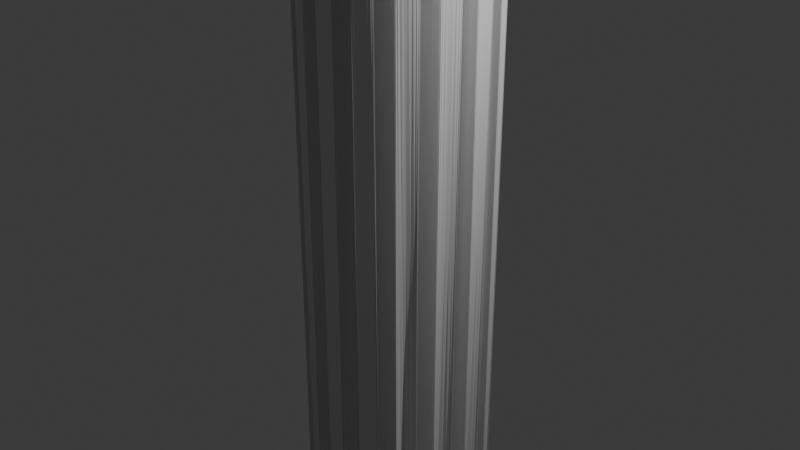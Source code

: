 # Source: Column.blend  (saved by Blender 4.2.66; exported with 4.5.12 LTS)
import bpy
from mathutils import Matrix  # noqa: F401  (used for matrix-valued properties, if any)

bpy.ops.wm.read_factory_settings(use_empty=True)
scene = bpy.context.scene
scene.name = 'Scene'

# ---- collections
col_collection = bpy.data.collections.new('Collection'); scene.collection.children.link(col_collection)

# ---- world
world_world = bpy.data.worlds.new('World'); scene.world = world_world
world_world.use_nodes = True; world_world.node_tree.nodes.clear()
_N = world_world.node_tree.nodes; _L = world_world.node_tree.links
n0 = _N.new('ShaderNodeOutputWorld'); n0.name = 'World Output'; n0.location = (300, 300)
n1 = _N.new('ShaderNodeBackground'); n1.name = 'Background'; n1.location = (10, 300)
n1.inputs[0].default_value = (0.05088, 0.05088, 0.05088, 1.0)
_L.new(n1.outputs[0], n0.inputs[0])
n0.is_active_output = True
world_world.color = (0.05088, 0.05088, 0.05088)
world_world.sun_shadow_jitter_overblur = 0.0

# ---- cameras
cam_camera = bpy.data.cameras.new('Camera')
cam_camera.clip_end = 100.0
cam_camera.ortho_scale = 7.314

# ---- lights
light_light = bpy.data.lights.new('Light', 'POINT')
light_light.energy = 1000.0
light_light.shadow_soft_size = 0.1

# ---- meshes
me_cylinder = bpy.data.meshes.new('Cylinder')
me_cylinder.from_pydata([(0.0, 1.0, -8.849), (0.0, 1.0, 8.849), (0.1951, 0.9808, -8.849), (0.1951, 0.9808, 8.849), (0.3827, 0.9239, -8.849), (0.3827, 0.9239, 8.849), (0.5556, 0.8315, -8.849), (0.5556, 0.8315, 8.849), (0.7071, 0.7071, -8.849), (0.7071, 0.7071, 8.849), (0.8315, 0.5556, -8.849), (0.8315, 0.5556, 8.849), (0.9239, 0.3827, -8.849), (0.9239, 0.3827, 8.849), (0.9808, 0.1951, -8.849), (0.9808, 0.1951, 8.849), (1.0, 0.0, -8.849), (1.0, 0.0, 8.849), (0.9808, -0.1951, -8.849), (0.9808, -0.1951, 8.849), (0.9239, -0.3827, -8.849), (0.9239, -0.3827, 8.849), (0.8315, -0.5556, -8.849), (0.8315, -0.5556, 8.849), (0.7071, -0.7071, -8.849), (0.7071, -0.7071, 8.849), (0.5556, -0.8315, -8.849), (0.5556, -0.8315, 8.849), (0.3827, -0.9239, -8.849), (0.3827, -0.9239, 8.849), (0.1951, -0.9808, -8.849), (0.1951, -0.9808, 8.849), (0.0, -1.0, -8.849), (0.0, -1.0, 8.849), (-0.1951, -0.9808, -8.849), (-0.1951, -0.9808, 8.849), (-0.3827, -0.9239, -8.849), (-0.3827, -0.9239, 8.849), (-0.5556, -0.8315, -8.849), (-0.5556, -0.8315, 8.849), (-0.7071, -0.7071, -8.849), (-0.7071, -0.7071, 8.849), (-0.8315, -0.5556, -8.849), (-0.8315, -0.5556, 8.849), (-0.9239, -0.3827, -8.849), (-0.9239, -0.3827, 8.849), (-0.9808, -0.1951, -8.849), (-0.9808, -0.1951, 8.849), (-1.0, 0.0, -8.849), (-1.0, 0.0, 8.849), (-0.9808, 0.1951, -8.849), (-0.9808, 0.1951, 8.849), (-0.9239, 0.3827, -8.849), (-0.9239, 0.3827, 8.849), (-0.8315, 0.5556, -8.849), (-0.8315, 0.5556, 8.849), (-0.7071, 0.7071, -8.849), (-0.7071, 0.7071, 8.849), (-0.5556, 0.8315, -8.849), (-0.5556, 0.8315, 8.849), (-0.3827, 0.9239, -8.849), (-0.3827, 0.9239, 8.849), (-0.1951, 0.9808, -8.849), (-0.1951, 0.9808, 8.849), (0.0, 1.0, -8.849), (0.1951, 0.9808, -8.849), (0.1951, 0.9808, 8.849), (0.0, 1.0, 8.849), (0.3827, 0.9239, 8.849), (0.3827, 0.9239, -8.849), (0.5556, 0.8315, -8.849), (0.5556, 0.8315, 8.849), (0.7071, 0.7071, 8.849), (0.7071, 0.7071, -8.849), (0.8315, 0.5556, -8.849), (0.8315, 0.5556, 8.849), (0.9239, 0.3827, 8.849), (0.9239, 0.3827, -8.849), (0.9808, 0.1951, -8.849), (0.9808, 0.1951, 8.849), (1.0, 0.0, 8.849), (1.0, 0.0, -8.849), (0.9808, -0.1951, -8.849), (0.9808, -0.1951, 8.849), (0.9239, -0.3827, 8.849), (0.9239, -0.3827, -8.849), (0.8315, -0.5556, -8.849), (0.8315, -0.5556, 8.849), (0.7071, -0.7071, 8.849), (0.7071, -0.7071, -8.849), (0.5556, -0.8315, -8.849), (0.5556, -0.8315, 8.849), (0.3827, -0.9239, 8.849), (0.3827, -0.9239, -8.849), (0.1951, -0.9808, -8.849), (0.1951, -0.9808, 8.849), (0.0, -1.0, 8.849), (0.0, -1.0, -8.849), (-0.1951, -0.9808, -8.849), (-0.1951, -0.9808, 8.849), (-0.3827, -0.9239, 8.849), (-0.3827, -0.9239, -8.849), (-0.5556, -0.8315, -8.849), (-0.5556, -0.8315, 8.849), (-0.7071, -0.7071, 8.849), (-0.7071, -0.7071, -8.849), (-0.8315, -0.5556, -8.849), (-0.8315, -0.5556, 8.849), (-0.9239, -0.3827, 8.849), (-0.9239, -0.3827, -8.849), (-0.9808, -0.1951, -8.849), (-0.9808, -0.1951, 8.849), (-1.0, 0.0, 8.849), (-1.0, 0.0, -8.849), (-0.9808, 0.1951, -8.849), (-0.9808, 0.1951, 8.849), (-0.9239, 0.3827, 8.849), (-0.9239, 0.3827, -8.849), (-0.8315, 0.5556, -8.849), (-0.8315, 0.5556, 8.849), (-0.7071, 0.7071, 8.849), (-0.7071, 0.7071, -8.849), (-0.5556, 0.8315, -8.849), (-0.5556, 0.8315, 8.849), (-0.3827, 0.9239, 8.849), (-0.3827, 0.9239, -8.849), (-0.1951, 0.9808, -8.849), (-0.1951, 0.9808, 8.849), (0.0, 1.0, -8.849), (0.1951, 0.9808, -8.849), (0.1951, 0.9808, 8.849), (0.0, 1.0, 8.849), (0.3827, 0.9239, 8.849), (0.3827, 0.9239, -8.849), (0.5556, 0.8315, -8.849), (0.5556, 0.8315, 8.849), (0.7071, 0.7071, 8.849), (0.7071, 0.7071, -8.849), (0.8315, 0.5556, -8.849), (0.8315, 0.5556, 8.849), (0.9239, 0.3827, 8.849), (0.9239, 0.3827, -8.849), (0.9808, 0.1951, -8.849), (0.9808, 0.1951, 8.849), (1.0, 0.0, 8.849), (1.0, 0.0, -8.849), (0.9808, -0.1951, -8.849), (0.9808, -0.1951, 8.849), (0.9239, -0.3827, 8.849), (0.9239, -0.3827, -8.849), (0.8315, -0.5556, -8.849), (0.8315, -0.5556, 8.849), (0.7071, -0.7071, 8.849), (0.7071, -0.7071, -8.849), (0.5556, -0.8315, -8.849), (0.5556, -0.8315, 8.849), (0.3827, -0.9239, 8.849), (0.3827, -0.9239, -8.849), (0.1951, -0.9808, -8.849), (0.1951, -0.9808, 8.849), (0.0, -1.0, 8.849), (0.0, -1.0, -8.849), (-0.1951, -0.9808, -8.849), (-0.1951, -0.9808, 8.849), (-0.3827, -0.9239, 8.849), (-0.3827, -0.9239, -8.849), (-0.5556, -0.8315, -8.849), (-0.5556, -0.8315, 8.849), (-0.7071, -0.7071, 8.849), (-0.7071, -0.7071, -8.849), (-0.8315, -0.5556, -8.849), (-0.8315, -0.5556, 8.849), (-0.9239, -0.3827, 8.849), (-0.9239, -0.3827, -8.849), (-0.9808, -0.1951, -8.849), (-0.9808, -0.1951, 8.849), (-1.0, 0.0, 8.849), (-1.0, 0.0, -8.849), (-0.9808, 0.1951, -8.849), (-0.9808, 0.1951, 8.849), (-0.9239, 0.3827, 8.849), (-0.9239, 0.3827, -8.849), (-0.8315, 0.5556, -8.849), (-0.8315, 0.5556, 8.849), (-0.7071, 0.7071, 8.849), (-0.7071, 0.7071, -8.849), (-0.5556, 0.8315, -8.849), (-0.5556, 0.8315, 8.849), (-0.3827, 0.9239, 8.849), (-0.3827, 0.9239, -8.849), (-0.1951, 0.9808, -8.849), (-0.1951, 0.9808, 8.849), (0.0, 1.0, -8.849), (0.1951, 0.9808, -8.849), (0.1951, 0.9808, 8.849), (0.0, 1.0, 8.849), (0.3827, 0.9239, 8.849), (0.3827, 0.9239, -8.849), (0.5556, 0.8315, -8.849), (0.5556, 0.8315, 8.849), (0.7071, 0.7071, 8.849), (0.7071, 0.7071, -8.849), (0.8315, 0.5556, -8.849), (0.8315, 0.5556, 8.849), (0.9239, 0.3827, 8.849), (0.9239, 0.3827, -8.849), (0.9808, 0.1951, -8.849), (0.9808, 0.1951, 8.849), (1.0, 0.0, 8.849), (1.0, 0.0, -8.849), (0.9808, -0.1951, -8.849), (0.9808, -0.1951, 8.849), (0.9239, -0.3827, 8.849), (0.9239, -0.3827, -8.849), (0.8315, -0.5556, -8.849), (0.8315, -0.5556, 8.849), (0.7071, -0.7071, 8.849), (0.7071, -0.7071, -8.849), (0.5556, -0.8315, -8.849), (0.5556, -0.8315, 8.849), (0.3827, -0.9239, 8.849), (0.3827, -0.9239, -8.849), (0.1951, -0.9808, -8.849), (0.1951, -0.9808, 8.849), (0.0, -1.0, 8.849), (0.0, -1.0, -8.849), (-0.1951, -0.9808, -8.849), (-0.1951, -0.9808, 8.849), (-0.3827, -0.9239, 8.849), (-0.3827, -0.9239, -8.849), (-0.5556, -0.8315, -8.849), (-0.5556, -0.8315, 8.849), (-0.7071, -0.7071, 8.849), (-0.7071, -0.7071, -8.849), (-0.8315, -0.5556, -8.849), (-0.8315, -0.5556, 8.849), (-0.9239, -0.3827, 8.849), (-0.9239, -0.3827, -8.849), (-0.9808, -0.1951, -8.849), (-0.9808, -0.1951, 8.849), (-1.0, 0.0, 8.849), (-1.0, 0.0, -8.849), (-0.9808, 0.1951, -8.849), (-0.9808, 0.1951, 8.849), (-0.9239, 0.3827, 8.849), (-0.9239, 0.3827, -8.849), (-0.8315, 0.5556, -8.849), (-0.8315, 0.5556, 8.849), (-0.7071, 0.7071, 8.849), (-0.7071, 0.7071, -8.849), (-0.5556, 0.8315, -8.849), (-0.5556, 0.8315, 8.849), (-0.3827, 0.9239, 8.849), (-0.3827, 0.9239, -8.849), (-0.1951, 0.9808, -8.849), (-0.1951, 0.9808, 8.849), (0.0, 1.0, -8.849), (0.1951, 0.9808, -8.849), (0.1951, 0.9808, 8.849), (0.0, 1.0, 8.849), (0.3827, 0.9239, 8.849), (0.3827, 0.9239, -8.849), (0.5556, 0.8315, -8.849), (0.5556, 0.8315, 8.849), (0.7071, 0.7071, 8.849), (0.7071, 0.7071, -8.849), (0.8315, 0.5556, -8.849), (0.8315, 0.5556, 8.849), (0.9239, 0.3827, 8.849), (0.9239, 0.3827, -8.849), (0.9808, 0.1951, -8.849), (0.9808, 0.1951, 8.849), (1.0, 0.0, 8.849), (1.0, 0.0, -8.849), (0.9808, -0.1951, -8.849), (0.9808, -0.1951, 8.849), (0.9239, -0.3827, 8.849), (0.9239, -0.3827, -8.849), (0.8315, -0.5556, -8.849), (0.8315, -0.5556, 8.849), (0.7071, -0.7071, 8.849), (0.7071, -0.7071, -8.849), (0.5556, -0.8315, -8.849), (0.5556, -0.8315, 8.849), (0.3827, -0.9239, 8.849), (0.3827, -0.9239, -8.849), (0.1951, -0.9808, -8.849), (0.1951, -0.9808, 8.849), (0.0, -1.0, 8.849), (0.0, -1.0, -8.849), (-0.1951, -0.9808, -8.849), (-0.1951, -0.9808, 8.849), (-0.3827, -0.9239, 8.849), (-0.3827, -0.9239, -8.849), (-0.5556, -0.8315, -8.849), (-0.5556, -0.8315, 8.849), (-0.7071, -0.7071, 8.849), (-0.7071, -0.7071, -8.849), (-0.8315, -0.5556, -8.849), (-0.8315, -0.5556, 8.849), (-0.9239, -0.3827, 8.849), (-0.9239, -0.3827, -8.849), (-0.9808, -0.1951, -8.849), (-0.9808, -0.1951, 8.849), (-1.0, 0.0, 8.849), (-1.0, 0.0, -8.849), (-0.9808, 0.1951, -8.849), (-0.9808, 0.1951, 8.849), (-0.9239, 0.3827, 8.849), (-0.9239, 0.3827, -8.849), (-0.8315, 0.5556, -8.849), (-0.8315, 0.5556, 8.849), (-0.7071, 0.7071, 8.849), (-0.7071, 0.7071, -8.849), (-0.5556, 0.8315, -8.849), (-0.5556, 0.8315, 8.849), (-0.3827, 0.9239, 8.849), (-0.3827, 0.9239, -8.849), (-0.1951, 0.9808, -8.849), (-0.1951, 0.9808, 8.849), (0.0, 1.0, -8.849), (0.1951, 0.9808, -8.849), (0.1951, 0.9808, 8.849), (0.0, 1.0, 8.849), (0.3827, 0.9239, 8.849), (0.3827, 0.9239, -8.849), (0.5556, 0.8315, -8.849), (0.5556, 0.8315, 8.849), (0.7071, 0.7071, 8.849), (0.7071, 0.7071, -8.849), (0.8315, 0.5556, -8.849), (0.8315, 0.5556, 8.849), (0.9239, 0.3827, 8.849), (0.9239, 0.3827, -8.849), (0.9808, 0.1951, -8.849), (0.9808, 0.1951, 8.849), (1.0, 0.0, 8.849), (1.0, 0.0, -8.849), (0.9808, -0.1951, -8.849), (0.9808, -0.1951, 8.849), (0.9239, -0.3827, 8.849), (0.9239, -0.3827, -8.849), (0.8315, -0.5556, -8.849), (0.8315, -0.5556, 8.849), (0.7071, -0.7071, 8.849), (0.7071, -0.7071, -8.849), (0.5556, -0.8315, -8.849), (0.5556, -0.8315, 8.849), (0.3827, -0.9239, 8.849), (0.3827, -0.9239, -8.849), (0.1951, -0.9808, -8.849), (0.1951, -0.9808, 8.849), (0.0, -1.0, 8.849), (0.0, -1.0, -8.849), (-0.1951, -0.9808, -8.849), (-0.1951, -0.9808, 8.849), (-0.3827, -0.9239, 8.849), (-0.3827, -0.9239, -8.849), (-0.5556, -0.8315, -8.849), (-0.5556, -0.8315, 8.849), (-0.7071, -0.7071, 8.849), (-0.7071, -0.7071, -8.849), (-0.8315, -0.5556, -8.849), (-0.8315, -0.5556, 8.849), (-0.9239, -0.3827, 8.849), (-0.9239, -0.3827, -8.849), (-0.9808, -0.1951, -8.849), (-0.9808, -0.1951, 8.849), (-1.0, 0.0, 8.849), (-1.0, 0.0, -8.849), (-0.9808, 0.1951, -8.849), (-0.9808, 0.1951, 8.849), (-0.9239, 0.3827, 8.849), (-0.9239, 0.3827, -8.849), (-0.8315, 0.5556, -8.849), (-0.8315, 0.5556, 8.849), (-0.7071, 0.7071, 8.849), (-0.7071, 0.7071, -8.849), (-0.5556, 0.8315, -8.849), (-0.5556, 0.8315, 8.849), (-0.3827, 0.9239, 8.849), (-0.3827, 0.9239, -8.849), (-0.1951, 0.9808, -8.849), (-0.1951, 0.9808, 8.849), (0.0, 1.0, -8.849), (0.1951, 0.9808, -8.849), (0.1951, 0.9808, 8.849), (0.0, 1.0, 8.849), (0.3827, 0.9239, 8.849), (0.3827, 0.9239, -8.849), (0.5556, 0.8315, -8.849), (0.5556, 0.8315, 8.849), (0.7071, 0.7071, 8.849), (0.7071, 0.7071, -8.849), (0.8315, 0.5556, -8.849), (0.8315, 0.5556, 8.849), (0.9239, 0.3827, 8.849), (0.9239, 0.3827, -8.849), (0.9808, 0.1951, -8.849), (0.9808, 0.1951, 8.849), (1.0, 0.0, 8.849), (1.0, 0.0, -8.849), (0.9808, -0.1951, -8.849), (0.9808, -0.1951, 8.849), (0.9239, -0.3827, 8.849), (0.9239, -0.3827, -8.849), (0.8315, -0.5556, -8.849), (0.8315, -0.5556, 8.849), (0.7071, -0.7071, 8.849), (0.7071, -0.7071, -8.849), (0.5556, -0.8315, -8.849), (0.5556, -0.8315, 8.849), (0.3827, -0.9239, 8.849), (0.3827, -0.9239, -8.849), (0.1951, -0.9808, -8.849), (0.1951, -0.9808, 8.849), (0.0, -1.0, 8.849), (0.0, -1.0, -8.849), (-0.1951, -0.9808, -8.849), (-0.1951, -0.9808, 8.849), (-0.3827, -0.9239, 8.849), (-0.3827, -0.9239, -8.849), (-0.5556, -0.8315, -8.849), (-0.5556, -0.8315, 8.849), (-0.7071, -0.7071, 8.849), (-0.7071, -0.7071, -8.849), (-0.8315, -0.5556, -8.849), (-0.8315, -0.5556, 8.849), (-0.9239, -0.3827, 8.849), (-0.9239, -0.3827, -8.849), (-0.9808, -0.1951, -8.849), (-0.9808, -0.1951, 8.849), (-1.0, 0.0, 8.849), (-1.0, 0.0, -8.849), (-0.9808, 0.1951, -8.849), (-0.9808, 0.1951, 8.849), (-0.9239, 0.3827, 8.849), (-0.9239, 0.3827, -8.849), (-0.8315, 0.5556, -8.849), (-0.8315, 0.5556, 8.849), (-0.7071, 0.7071, 8.849), (-0.7071, 0.7071, -8.849), (-0.5556, 0.8315, -8.849), (-0.5556, 0.8315, 8.849), (-0.3827, 0.9239, 8.849), (-0.3827, 0.9239, -8.849), (-0.1951, 0.9808, -8.849), (-0.1951, 0.9808, 8.849), (-0.01705, 0.8269, -8.849), (0.178, 0.8077, -8.849), (0.178, 0.8077, 8.849), (-0.01705, 0.8269, 8.849), (0.3007, 0.7705, 8.849), (0.3007, 0.7705, -8.849), (0.4736, 0.6781, -8.849), (0.4736, 0.6781, 8.849), (0.5727, 0.5968, 8.849), (0.5727, 0.5968, -8.849), (0.697, 0.4452, -8.849), (0.697, 0.4452, 8.849), (0.7575, 0.3322, 8.849), (0.7575, 0.3322, -8.849), (0.8144, 0.1446, -8.849), (0.8144, 0.1446, 8.849), (0.8269, 0.01705, 8.849), (0.8269, 0.01705, -8.849), (0.8077, -0.178, -8.849), (0.8077, -0.178, 8.849), (0.7705, -0.3007, 8.849), (0.7705, -0.3007, -8.849), (0.6781, -0.4736, -8.849), (0.6781, -0.4736, 8.849), (0.5968, -0.5727, 8.849), (0.5968, -0.5727, -8.849), (0.4452, -0.697, -8.849), (0.4452, -0.697, 8.849), (0.3322, -0.7575, 8.849), (0.3322, -0.7575, -8.849), (0.1446, -0.8144, -8.849), (0.1446, -0.8144, 8.849), (0.01705, -0.8269, 8.849), (0.01705, -0.8269, -8.849), (-0.178, -0.8077, -8.849), (-0.178, -0.8077, 8.849), (-0.3007, -0.7705, 8.849), (-0.3007, -0.7705, -8.849), (-0.4736, -0.6781, -8.849), (-0.4736, -0.6781, 8.849), (-0.5727, -0.5968, 8.849), (-0.5727, -0.5968, -8.849), (-0.697, -0.4452, -8.849), (-0.697, -0.4452, 8.849), (-0.7575, -0.3322, 8.849), (-0.7575, -0.3322, -8.849), (-0.8144, -0.1446, -8.849), (-0.8144, -0.1446, 8.849), (-0.8269, -0.01705, 8.849), (-0.8269, -0.01705, -8.849), (-0.8077, 0.178, -8.849), (-0.8077, 0.178, 8.849), (-0.7705, 0.3007, 8.849), (-0.7705, 0.3007, -8.849), (-0.6781, 0.4736, -8.849), (-0.6781, 0.4736, 8.849), (-0.5968, 0.5727, 8.849), (-0.5968, 0.5727, -8.849), (-0.4452, 0.697, -8.849), (-0.4452, 0.697, 8.849), (-0.3322, 0.7575, 8.849), (-0.3322, 0.7575, -8.849), (-0.1446, 0.8144, -8.849), (-0.1446, 0.8144, 8.849), (0.0, 1.0, -8.849), (0.1951, 0.9808, -8.849), (0.1951, 0.9808, 8.849), (0.0, 1.0, 8.849), (0.3827, 0.9239, -8.849), (0.5556, 0.8315, -8.849), (0.5556, 0.8315, 8.849), (0.3827, 0.9239, 8.849), (0.7071, 0.7071, -8.849), (0.8315, 0.5556, -8.849), (0.8315, 0.5556, 8.849), (0.7071, 0.7071, 8.849), (0.9239, 0.3827, -8.849), (0.9808, 0.1951, -8.849), (0.9808, 0.1951, 8.849), (0.9239, 0.3827, 8.849), (1.0, 0.0, -8.849), (0.9808, -0.1951, -8.849), (0.9808, -0.1951, 8.849), (1.0, 0.0, 8.849), (0.9239, -0.3827, -8.849), (0.8315, -0.5556, -8.849), (0.8315, -0.5556, 8.849), (0.9239, -0.3827, 8.849), (0.7071, -0.7071, -8.849), (0.5556, -0.8315, -8.849), (0.5556, -0.8315, 8.849), (0.7071, -0.7071, 8.849), (0.3827, -0.9239, -8.849), (0.1951, -0.9808, -8.849), (0.1951, -0.9808, 8.849), (0.3827, -0.9239, 8.849), (0.0, -1.0, -8.849), (-0.1951, -0.9808, -8.849), (-0.1951, -0.9808, 8.849), (0.0, -1.0, 8.849), (-0.3827, -0.9239, -8.849), (-0.5556, -0.8315, -8.849), (-0.5556, -0.8315, 8.849), (-0.3827, -0.9239, 8.849), (-0.7071, -0.7071, -8.849), (-0.8315, -0.5556, -8.849), (-0.8315, -0.5556, 8.849), (-0.7071, -0.7071, 8.849), (-0.9239, -0.3827, -8.849), (-0.9808, -0.1951, -8.849), (-0.9808, -0.1951, 8.849), (-0.9239, -0.3827, 8.849), (-1.0, 0.0, -8.849), (-0.9808, 0.1951, -8.849), (-0.9808, 0.1951, 8.849), (-1.0, 0.0, 8.849), (-0.9239, 0.3827, -8.849), (-0.8315, 0.5556, -8.849), (-0.8315, 0.5556, 8.849), (-0.9239, 0.3827, 8.849), (-0.7071, 0.7071, -8.849), (-0.5556, 0.8315, -8.849), (-0.5556, 0.8315, 8.849), (-0.7071, 0.7071, 8.849), (-0.3827, 0.9239, -8.849), (-0.1951, 0.9808, -8.849), (-0.1951, 0.9808, 8.849), (-0.3827, 0.9239, 8.849), (-0.01705, 0.8269, -8.849), (0.178, 0.8077, -8.849), (0.178, 0.8077, 8.849), (-0.01705, 0.8269, 8.849), (0.3007, 0.7705, -8.849), (0.4736, 0.6781, -8.849), (0.4736, 0.6781, 8.849), (0.3007, 0.7705, 8.849), (0.5727, 0.5968, -8.849), (0.697, 0.4452, -8.849), (0.697, 0.4452, 8.849), (0.5727, 0.5968, 8.849), (0.7575, 0.3322, -8.849), (0.8144, 0.1446, -8.849), (0.8144, 0.1446, 8.849), (0.7575, 0.3322, 8.849), (0.8269, 0.01705, -8.849), (0.8077, -0.178, -8.849), (0.8077, -0.178, 8.849), (0.8269, 0.01705, 8.849), (0.7705, -0.3007, -8.849), (0.6781, -0.4736, -8.849), (0.6781, -0.4736, 8.849), (0.7705, -0.3007, 8.849), (0.5968, -0.5727, -8.849), (0.4452, -0.697, -8.849), (0.4452, -0.697, 8.849), (0.5968, -0.5727, 8.849), (0.3322, -0.7575, -8.849), (0.1446, -0.8144, -8.849), (0.1446, -0.8144, 8.849), (0.3322, -0.7575, 8.849), (0.01705, -0.8269, -8.849), (-0.178, -0.8077, -8.849), (-0.178, -0.8077, 8.849), (0.01705, -0.8269, 8.849), (-0.3007, -0.7705, -8.849), (-0.4736, -0.6781, -8.849), (-0.4736, -0.6781, 8.849), (-0.3007, -0.7705, 8.849), (-0.5727, -0.5968, -8.849), (-0.697, -0.4452, -8.849), (-0.697, -0.4452, 8.849), (-0.5727, -0.5968, 8.849), (-0.7575, -0.3322, -8.849), (-0.8144, -0.1446, -8.849), (-0.8144, -0.1446, 8.849), (-0.7575, -0.3322, 8.849), (-0.8269, -0.01705, -8.849), (-0.8077, 0.178, -8.849), (-0.8077, 0.178, 8.849), (-0.8269, -0.01705, 8.849), (-0.7705, 0.3007, -8.849), (-0.6781, 0.4736, -8.849), (-0.6781, 0.4736, 8.849), (-0.7705, 0.3007, 8.849), (-0.5968, 0.5727, -8.849), (-0.4452, 0.697, -8.849), (-0.4452, 0.697, 8.849), (-0.5968, 0.5727, 8.849), (-0.3322, 0.7575, -8.849), (-0.1446, 0.8144, -8.849), (-0.1446, 0.8144, 8.849), (-0.3322, 0.7575, 8.849), (0.0, 1.0, -8.849), (0.1951, 0.9808, -8.849), (0.1951, 0.9808, 8.849), (0.0, 1.0, 8.849), (0.3827, 0.9239, -8.849), (0.5556, 0.8315, -8.849), (0.5556, 0.8315, 8.849), (0.3827, 0.9239, 8.849), (0.7071, 0.7071, -8.849), (0.8315, 0.5556, -8.849), (0.8315, 0.5556, 8.849), (0.7071, 0.7071, 8.849), (0.9239, 0.3827, -8.849), (0.9808, 0.1951, -8.849), (0.9808, 0.1951, 8.849), (0.9239, 0.3827, 8.849), (1.0, 0.0, -8.849), (0.9808, -0.1951, -8.849), (0.9808, -0.1951, 8.849), (1.0, 0.0, 8.849), (0.9239, -0.3827, -8.849), (0.8315, -0.5556, -8.849), (0.8315, -0.5556, 8.849), (0.9239, -0.3827, 8.849), (0.7071, -0.7071, -8.849), (0.5556, -0.8315, -8.849), (0.5556, -0.8315, 8.849), (0.7071, -0.7071, 8.849), (0.3827, -0.9239, -8.849), (0.1951, -0.9808, -8.849), (0.1951, -0.9808, 8.849), (0.3827, -0.9239, 8.849), (0.0, -1.0, -8.849), (-0.1951, -0.9808, -8.849), (-0.1951, -0.9808, 8.849), (0.0, -1.0, 8.849), (-0.3827, -0.9239, -8.849), (-0.5556, -0.8315, -8.849), (-0.5556, -0.8315, 8.849), (-0.3827, -0.9239, 8.849), (-0.7071, -0.7071, -8.849), (-0.8315, -0.5556, -8.849), (-0.8315, -0.5556, 8.849), (-0.7071, -0.7071, 8.849), (-0.9239, -0.3827, -8.849), (-0.9808, -0.1951, -8.849), (-0.9808, -0.1951, 8.849), (-0.9239, -0.3827, 8.849), (-1.0, 0.0, -8.849), (-0.9808, 0.1951, -8.849), (-0.9808, 0.1951, 8.849), (-1.0, 0.0, 8.849), (-0.9239, 0.3827, -8.849), (-0.8315, 0.5556, -8.849), (-0.8315, 0.5556, 8.849), (-0.9239, 0.3827, 8.849), (-0.7071, 0.7071, -8.849), (-0.5556, 0.8315, -8.849), (-0.5556, 0.8315, 8.849), (-0.7071, 0.7071, 8.849), (-0.3827, 0.9239, -8.849), (-0.1951, 0.9808, -8.849), (-0.1951, 0.9808, 8.849), (-0.3827, 0.9239, 8.849), (-0.01705, 0.8269, -8.849), (0.178, 0.8077, -8.849), (0.178, 0.8077, 8.849), (-0.01705, 0.8269, 8.849), (0.3007, 0.7705, -8.849), (0.4736, 0.6781, -8.849), (0.4736, 0.6781, 8.849), (0.3007, 0.7705, 8.849), (0.5727, 0.5968, -8.849), (0.697, 0.4452, -8.849), (0.697, 0.4452, 8.849), (0.5727, 0.5968, 8.849), (0.7575, 0.3322, -8.849), (0.8144, 0.1446, -8.849), (0.8144, 0.1446, 8.849), (0.7575, 0.3322, 8.849), (0.8269, 0.01705, -8.849), (0.8077, -0.178, -8.849), (0.8077, -0.178, 8.849), (0.8269, 0.01705, 8.849), (0.7705, -0.3007, -8.849), (0.6781, -0.4736, -8.849), (0.6781, -0.4736, 8.849), (0.7705, -0.3007, 8.849), (0.5968, -0.5727, -8.849), (0.4452, -0.697, -8.849), (0.4452, -0.697, 8.849), (0.5968, -0.5727, 8.849), (0.3322, -0.7575, -8.849), (0.1446, -0.8144, -8.849), (0.1446, -0.8144, 8.849), (0.3322, -0.7575, 8.849), (0.01705, -0.8269, -8.849), (-0.178, -0.8077, -8.849), (-0.178, -0.8077, 8.849), (0.01705, -0.8269, 8.849), (-0.3007, -0.7705, -8.849), (-0.4736, -0.6781, -8.849), (-0.4736, -0.6781, 8.849), (-0.3007, -0.7705, 8.849), (-0.5727, -0.5968, -8.849), (-0.697, -0.4452, -8.849), (-0.697, -0.4452, 8.849), (-0.5727, -0.5968, 8.849), (-0.7575, -0.3322, -8.849), (-0.8144, -0.1446, -8.849), (-0.8144, -0.1446, 8.849), (-0.7575, -0.3322, 8.849), (-0.8269, -0.01705, -8.849), (-0.8077, 0.178, -8.849), (-0.8077, 0.178, 8.849), (-0.8269, -0.01705, 8.849), (-0.7705, 0.3007, -8.849), (-0.6781, 0.4736, -8.849), (-0.6781, 0.4736, 8.849), (-0.7705, 0.3007, 8.849), (-0.5968, 0.5727, -8.849), (-0.4452, 0.697, -8.849), (-0.4452, 0.697, 8.849), (-0.5968, 0.5727, 8.849), (-0.3322, 0.7575, -8.849), (-0.1446, 0.8144, -8.849), (-0.1446, 0.8144, 8.849), (-0.3322, 0.7575, 8.849), (0.2335, 1.174, 8.923), (9.273e-09, 1.197, 8.923), (0.458, 1.106, 8.923), (0.6649, 0.9952, 8.923), (0.8463, 0.8463, 8.923), (0.9952, 0.6649, 8.923), (1.106, 0.458, 8.923), (1.174, 0.2335, 8.923), (1.197, -2.933e-09, 8.923), (1.174, -0.2335, 8.923), (1.106, -0.458, 8.923), (0.9952, -0.6649, 8.923), (0.8463, -0.8463, 8.923), (0.6649, -0.9952, 8.923), (0.458, -1.106, 8.923), (0.2335, -1.174, 8.923), (9.273e-09, -1.197, 8.923), (-0.2335, -1.174, 8.923), (-0.458, -1.106, 8.923), (-0.6649, -0.9952, 8.923), (-0.8463, -0.8463, 8.923), (-0.9952, -0.6649, 8.923), (-1.106, -0.458, 8.923), (-1.174, -0.2335, 8.923), (-1.197, -2.933e-09, 8.923), (-1.174, 0.2335, 8.923), (-1.106, 0.458, 8.923), (-0.9952, 0.6649, 8.923), (-0.8463, 0.8463, 8.923), (-0.6649, 0.9952, 8.923), (-0.458, 1.106, 8.923), (-0.2335, 1.174, 8.923), (0.307, 1.544, 9.072), (6.093e-08, 1.574, 9.072), (0.6023, 1.454, 9.072), (0.8744, 1.309, 9.072), (1.113, 1.113, 9.072), (1.309, 0.8744, 9.072), (1.454, 0.6023, 9.072), (1.544, 0.307, 9.072), (1.574, -2.684e-09, 9.072), (1.544, -0.307, 9.072), (1.454, -0.6023, 9.072), (1.309, -0.8744, 9.072), (1.113, -1.113, 9.072), (0.8744, -1.309, 9.072), (0.6023, -1.454, 9.072), (0.307, -1.544, 9.072), (6.093e-08, -1.574, 9.072), (-0.307, -1.544, 9.072), (-0.6023, -1.454, 9.072), (-0.8744, -1.309, 9.072), (-1.113, -1.113, 9.072), (-1.309, -0.8744, 9.072), (-1.454, -0.6023, 9.072), (-1.544, -0.307, 9.072), (-1.574, -2.684e-09, 9.072), (-1.544, 0.307, 9.072), (-1.454, 0.6023, 9.072), (-1.309, 0.8744, 9.072), (-1.113, 1.113, 9.072), (-0.8744, 1.309, 9.072), (-0.6023, 1.454, 9.072), (-0.307, 1.544, 9.072), (0.4311, 2.167, 9.263), (3.825e-08, 2.21, 9.263), (0.8456, 2.042, 9.263), (1.228, 1.837, 9.263), (1.563, 1.563, 9.263), (1.837, 1.228, 9.263), (2.042, 0.8456, 9.263), (2.167, 0.4311, 9.263), (2.21, -8.284e-09, 9.263), (2.167, -0.4311, 9.263), (2.042, -0.8456, 9.263), (1.837, -1.228, 9.263), (1.563, -1.563, 9.263), (1.228, -1.837, 9.263), (0.8456, -2.042, 9.263), (0.4311, -2.167, 9.263), (3.825e-08, -2.21, 9.263), (-0.4311, -2.167, 9.263), (-0.8456, -2.042, 9.263), (-1.228, -1.837, 9.263), (-1.563, -1.563, 9.263), (-1.837, -1.228, 9.263), (-2.042, -0.8456, 9.263), (-2.167, -0.4311, 9.263), (-2.21, -8.284e-09, 9.263), (-2.167, 0.4311, 9.263), (-2.042, 0.8456, 9.263), (-1.837, 1.228, 9.263), (-1.563, 1.563, 9.263), (-1.228, 1.837, 9.263), (-0.8456, 2.042, 9.263), (-0.4311, 2.167, 9.263)], [], [(53, 55, 119, 116), (2, 3, 5, 4), (1, 3, 66, 67), (6, 7, 9, 8), (19, 18, 82, 83), (10, 11, 13, 12), (54, 52, 117, 118), (14, 15, 17, 16), (2, 0, 64, 65), (18, 19, 21, 20), (17, 19, 83, 80), (22, 23, 25, 24), (52, 53, 116, 117), (26, 27, 29, 28), (18, 16, 81, 82), (30, 31, 33, 32), (35, 34, 98, 99), (34, 35, 37, 36), (16, 17, 80, 81), (38, 39, 41, 40), (33, 35, 99, 96), (42, 43, 45, 44), (34, 32, 97, 98), (46, 47, 49, 48), (51, 50, 114, 115), (50, 51, 53, 52), (32, 33, 96, 97), (54, 55, 57, 56), (49, 51, 115, 112), (58, 59, 61, 60), (5, 3, 768, 770), (15, 14, 78, 79), (62, 63, 1, 0), (0, 2, 4, 6, 8, 10, 12, 14, 16, 18, 20, 22, 24, 26, 28, 30, 32, 34, 36, 38, 40, 42, 44, 46, 48, 50, 52, 54, 56, 58, 60, 62), (64, 65, 129, 128), (91, 88, 152, 155), (116, 117, 181, 180), (89, 90, 154, 153), (114, 115, 179, 178), (88, 89, 153, 152), (115, 112, 176, 179), (86, 87, 151, 150), (113, 114, 178, 177), (87, 84, 148, 151), (112, 113, 177, 176), (85, 86, 150, 149), (110, 111, 175, 174), (84, 85, 149, 148), (111, 108, 172, 175), (82, 83, 147, 146), (36, 37, 100, 101), (0, 1, 67, 64), (55, 54, 118, 119), (38, 36, 101, 102), (3, 2, 65, 66), (37, 39, 103, 100), (20, 21, 84, 85), (39, 38, 102, 103), (22, 20, 85, 86), (56, 57, 120, 121), (21, 23, 87, 84), (4, 5, 68, 69), (58, 56, 121, 122), (23, 22, 86, 87), (6, 4, 69, 70), (57, 59, 123, 120), (40, 41, 104, 105), (5, 7, 71, 68), (59, 58, 122, 123), (42, 40, 105, 106), (7, 6, 70, 71), (41, 43, 107, 104), (24, 25, 88, 89), (43, 42, 106, 107), (26, 24, 89, 90), (60, 61, 124, 125), (25, 27, 91, 88), (8, 9, 72, 73), (62, 60, 125, 126), (27, 26, 90, 91), (10, 8, 73, 74), (61, 63, 127, 124), (44, 45, 108, 109), (9, 11, 75, 72), (63, 62, 126, 127), (46, 44, 109, 110), (11, 10, 74, 75), (45, 47, 111, 108), (28, 29, 92, 93), (47, 46, 110, 111), (30, 28, 93, 94), (29, 31, 95, 92), (12, 13, 76, 77), (31, 30, 94, 95), (14, 12, 77, 78), (48, 49, 112, 113), (13, 15, 79, 76), (50, 48, 113, 114), (128, 131, 195, 192), (157, 156, 220, 221), (180, 183, 247, 244), (131, 130, 194, 195), (155, 154, 218, 219), (182, 181, 245, 246), (129, 128, 192, 193), (152, 155, 219, 216), (181, 180, 244, 245), (154, 153, 217, 218), (179, 178, 242, 243), (153, 152, 216, 217), (176, 179, 243, 240), (151, 150, 214, 215), (178, 177, 241, 242), (148, 151, 215, 212), (117, 118, 182, 181), (90, 91, 155, 154), (66, 67, 131, 130), (119, 116, 180, 183), (92, 93, 157, 156), (67, 64, 128, 131), (118, 119, 183, 182), (93, 94, 158, 157), (65, 66, 130, 129), (120, 121, 185, 184), (95, 92, 156, 159), (68, 69, 133, 132), (121, 122, 186, 185), (94, 95, 159, 158), (69, 70, 134, 133), (123, 120, 184, 187), (96, 97, 161, 160), (71, 68, 132, 135), (122, 123, 187, 186), (97, 98, 162, 161), (70, 71, 135, 134), (124, 125, 189, 188), (99, 96, 160, 163), (72, 73, 137, 136), (125, 126, 190, 189), (98, 99, 163, 162), (73, 74, 138, 137), (127, 124, 188, 191), (100, 101, 165, 164), (75, 72, 136, 139), (126, 127, 191, 190), (101, 102, 166, 165), (74, 75, 139, 138), (103, 100, 164, 167), (76, 77, 141, 140), (102, 103, 167, 166), (77, 78, 142, 141), (104, 105, 169, 168), (79, 76, 140, 143), (105, 106, 170, 169), (78, 79, 143, 142), (107, 104, 168, 171), (80, 81, 145, 144), (106, 107, 171, 170), (81, 82, 146, 145), (108, 109, 173, 172), (83, 80, 144, 147), (109, 110, 174, 173), (205, 204, 268, 269), (228, 231, 295, 292), (203, 202, 266, 267), (230, 229, 293, 294), (255, 254, 318, 319), (200, 203, 267, 264), (229, 228, 292, 293), (252, 255, 319, 316), (202, 201, 265, 266), (227, 226, 290, 291), (254, 253, 317, 318), (201, 200, 264, 265), (224, 227, 291, 288), (253, 252, 316, 317), (199, 198, 262, 263), (226, 225, 289, 290), (183, 182, 246, 247), (158, 157, 221, 222), (130, 129, 193, 194), (185, 184, 248, 249), (156, 159, 223, 220), (133, 132, 196, 197), (186, 185, 249, 250), (159, 158, 222, 223), (134, 133, 197, 198), (184, 187, 251, 248), (161, 160, 224, 225), (132, 135, 199, 196), (187, 186, 250, 251), (162, 161, 225, 226), (135, 134, 198, 199), (189, 188, 252, 253), (160, 163, 227, 224), (137, 136, 200, 201), (190, 189, 253, 254), (163, 162, 226, 227), (138, 137, 201, 202), (188, 191, 255, 252), (165, 164, 228, 229), (136, 139, 203, 200), (191, 190, 254, 255), (166, 165, 229, 230), (139, 138, 202, 203), (164, 167, 231, 228), (141, 140, 204, 205), (167, 166, 230, 231), (142, 141, 205, 206), (169, 168, 232, 233), (140, 143, 207, 204), (170, 169, 233, 234), (143, 142, 206, 207), (168, 171, 235, 232), (145, 144, 208, 209), (171, 170, 234, 235), (146, 145, 209, 210), (173, 172, 236, 237), (144, 147, 211, 208), (174, 173, 237, 238), (147, 146, 210, 211), (172, 175, 239, 236), (149, 148, 212, 213), (175, 174, 238, 239), (150, 149, 213, 214), (177, 176, 240, 241), (299, 298, 362, 363), (273, 272, 336, 337), (296, 299, 363, 360), (271, 270, 334, 335), (298, 297, 361, 362), (268, 271, 335, 332), (297, 296, 360, 361), (270, 269, 333, 334), (295, 294, 358, 359), (269, 268, 332, 333), (292, 295, 359, 356), (267, 266, 330, 331), (294, 293, 357, 358), (319, 318, 382, 383), (264, 267, 331, 328), (293, 292, 356, 357), (231, 230, 294, 295), (206, 205, 269, 270), (233, 232, 296, 297), (204, 207, 271, 268), (234, 233, 297, 298), (207, 206, 270, 271), (232, 235, 299, 296), (209, 208, 272, 273), (235, 234, 298, 299), (210, 209, 273, 274), (237, 236, 300, 301), (208, 211, 275, 272), (238, 237, 301, 302), (211, 210, 274, 275), (236, 239, 303, 300), (213, 212, 276, 277), (239, 238, 302, 303), (214, 213, 277, 278), (241, 240, 304, 305), (212, 215, 279, 276), (242, 241, 305, 306), (215, 214, 278, 279), (240, 243, 307, 304), (217, 216, 280, 281), (243, 242, 306, 307), (218, 217, 281, 282), (245, 244, 308, 309), (216, 219, 283, 280), (193, 192, 256, 257), (246, 245, 309, 310), (219, 218, 282, 283), (195, 194, 258, 259), (244, 247, 311, 308), (221, 220, 284, 285), (192, 195, 259, 256), (247, 246, 310, 311), (222, 221, 285, 286), (194, 193, 257, 258), (249, 248, 312, 313), (220, 223, 287, 284), (197, 196, 260, 261), (250, 249, 313, 314), (223, 222, 286, 287), (198, 197, 261, 262), (248, 251, 315, 312), (225, 224, 288, 289), (196, 199, 263, 260), (251, 250, 314, 315), (362, 361, 425, 426), (332, 335, 399, 396), (361, 360, 424, 425), (334, 333, 397, 398), (359, 358, 422, 423), (333, 332, 396, 397), (356, 359, 423, 420), (331, 330, 394, 395), (358, 357, 421, 422), (383, 382, 446, 447), (328, 331, 395, 392), (357, 356, 420, 421), (380, 383, 447, 444), (330, 329, 393, 394), (355, 354, 418, 419), (382, 381, 445, 446), (274, 273, 337, 338), (301, 300, 364, 365), (272, 275, 339, 336), (302, 301, 365, 366), (275, 274, 338, 339), (300, 303, 367, 364), (277, 276, 340, 341), (303, 302, 366, 367), (278, 277, 341, 342), (305, 304, 368, 369), (276, 279, 343, 340), (306, 305, 369, 370), (279, 278, 342, 343), (304, 307, 371, 368), (281, 280, 344, 345), (307, 306, 370, 371), (282, 281, 345, 346), (309, 308, 372, 373), (280, 283, 347, 344), (257, 256, 320, 321), (310, 309, 373, 374), (283, 282, 346, 347), (259, 258, 322, 323), (308, 311, 375, 372), (285, 284, 348, 349), (256, 259, 323, 320), (311, 310, 374, 375), (286, 285, 349, 350), (258, 257, 321, 322), (313, 312, 376, 377), (284, 287, 351, 348), (261, 260, 324, 325), (314, 313, 377, 378), (287, 286, 350, 351), (262, 261, 325, 326), (312, 315, 379, 376), (289, 288, 352, 353), (260, 263, 327, 324), (315, 314, 378, 379), (290, 289, 353, 354), (263, 262, 326, 327), (317, 316, 380, 381), (288, 291, 355, 352), (265, 264, 328, 329), (318, 317, 381, 382), (291, 290, 354, 355), (266, 265, 329, 330), (316, 319, 383, 380), (439, 438, 502, 503), (384, 387, 451, 448), (413, 412, 476, 477), (446, 445, 572, 573), (415, 479, 606, 542), (411, 410, 474, 475), (394, 393, 520, 521), (441, 505, 632, 568), (483, 480, 611, 610), (437, 436, 500, 501), (504, 440, 571, 635), (435, 434, 498, 499), (409, 408, 472, 473), (481, 482, 609, 608), (407, 406, 470, 471), (440, 443, 570, 571), (335, 334, 398, 399), (360, 363, 427, 424), (337, 336, 400, 401), (363, 362, 426, 427), (338, 337, 401, 402), (365, 364, 428, 429), (336, 339, 403, 400), (366, 365, 429, 430), (339, 338, 402, 403), (364, 367, 431, 428), (341, 340, 404, 405), (367, 366, 430, 431), (342, 341, 405, 406), (369, 368, 432, 433), (340, 343, 407, 404), (370, 369, 433, 434), (343, 342, 406, 407), (368, 371, 435, 432), (345, 344, 408, 409), (371, 370, 434, 435), (346, 345, 409, 410), (373, 372, 436, 437), (344, 347, 411, 408), (321, 320, 384, 385), (374, 373, 437, 438), (347, 346, 410, 411), (323, 322, 386, 387), (372, 375, 439, 436), (349, 348, 412, 413), (320, 323, 387, 384), (375, 374, 438, 439), (350, 349, 413, 414), (322, 321, 385, 386), (377, 376, 440, 441), (348, 351, 415, 412), (325, 324, 388, 389), (378, 377, 441, 442), (351, 350, 414, 415), (326, 325, 389, 390), (376, 379, 443, 440), (353, 352, 416, 417), (324, 327, 391, 388), (379, 378, 442, 443), (354, 353, 417, 418), (327, 326, 390, 391), (381, 380, 444, 445), (352, 355, 419, 416), (329, 328, 392, 393), (448, 451, 450, 449), (453, 452, 455, 454), (457, 456, 459, 458), (461, 460, 463, 462), (465, 464, 467, 466), (469, 468, 471, 470), (473, 472, 475, 474), (477, 476, 479, 478), (481, 480, 483, 482), (485, 484, 487, 486), (489, 488, 491, 490), (493, 492, 495, 494), (497, 496, 499, 498), (501, 500, 503, 502), (505, 504, 507, 506), (509, 508, 511, 510), (478, 414, 541, 605), (386, 385, 449, 450), (441, 440, 504, 505), (388, 391, 518, 519), (389, 388, 452, 453), (442, 441, 568, 569), (415, 414, 478, 479), (413, 477, 604, 540), (390, 389, 516, 517), (417, 416, 480, 481), (476, 412, 543, 607), (443, 442, 506, 507), (479, 476, 607, 606), (391, 390, 454, 455), (445, 444, 508, 509), (439, 503, 630, 566), (393, 392, 456, 457), (477, 478, 605, 604), (419, 418, 482, 483), (436, 439, 566, 567), (451, 387, 515, 579), (421, 420, 484, 485), (438, 437, 564, 565), (447, 446, 510, 511), (386, 450, 578, 514), (395, 394, 458, 459), (387, 386, 514, 515), (397, 396, 460, 461), (423, 422, 486, 487), (502, 438, 565, 629), (425, 424, 488, 489), (385, 384, 512, 513), (475, 472, 603, 602), (399, 398, 462, 463), (449, 385, 513, 577), (401, 400, 464, 465), (427, 426, 490, 491), (473, 474, 601, 600), (429, 428, 492, 493), (432, 435, 562, 563), (384, 448, 576, 512), (403, 402, 466, 467), (405, 469, 596, 532), (405, 404, 468, 469), (431, 430, 494, 495), (434, 433, 560, 561), (433, 432, 496, 497), (411, 475, 602, 538), (519, 518, 646, 647), (620, 621, 749, 748), (615, 551, 679, 743), (517, 516, 644, 645), (618, 619, 747, 746), (574, 638, 766, 702), (515, 514, 642, 643), (616, 617, 745, 744), (585, 521, 649, 713), (513, 512, 640, 641), (614, 615, 743, 742), (637, 573, 701, 765), (612, 613, 741, 740), (520, 584, 712, 648), (610, 611, 739, 738), (587, 523, 651, 715), (608, 609, 737, 736), (546, 610, 738, 674), (606, 607, 735, 734), (572, 636, 764, 700), (604, 605, 733, 732), (639, 575, 703, 767), (602, 603, 731, 730), (609, 545, 673, 737), (600, 601, 729, 728), (518, 582, 710, 646), (598, 599, 727, 726), (544, 608, 736, 672), (596, 597, 725, 724), (611, 547, 675, 739), (594, 595, 723, 722), (570, 634, 762, 698), (392, 395, 522, 523), (452, 388, 519, 583), (444, 447, 574, 575), (485, 486, 613, 612), (389, 453, 580, 516), (487, 484, 615, 614), (506, 442, 569, 633), (398, 397, 524, 525), (454, 390, 517, 581), (396, 399, 526, 527), (443, 507, 634, 570), (489, 490, 617, 616), (480, 416, 547, 611), (491, 488, 619, 618), (417, 481, 608, 544), (402, 401, 528, 529), (391, 455, 582, 518), (400, 403, 530, 531), (482, 418, 545, 609), (493, 494, 621, 620), (508, 444, 575, 639), (495, 492, 623, 622), (445, 509, 636, 572), (406, 405, 532, 533), (419, 483, 610, 546), (404, 407, 534, 535), (456, 392, 523, 587), (497, 498, 625, 624), (393, 457, 584, 520), (499, 496, 627, 626), (510, 446, 573, 637), (410, 409, 536, 537), (448, 449, 577, 576), (458, 394, 521, 585), (408, 411, 538, 539), (450, 451, 579, 578), (447, 511, 638, 574), (501, 502, 629, 628), (484, 420, 551, 615), (503, 500, 631, 630), (421, 485, 612, 548), (414, 413, 540, 541), (395, 459, 586, 522), (412, 415, 542, 543), (453, 454, 581, 580), (486, 422, 549, 613), (505, 506, 633, 632), (455, 452, 583, 582), (423, 487, 614, 550), (507, 504, 635, 634), (460, 396, 527, 591), (418, 417, 544, 545), (397, 461, 588, 524), (416, 419, 546, 547), (457, 458, 585, 584), (462, 398, 525, 589), (509, 510, 637, 636), (459, 456, 587, 586), (488, 424, 555, 619), (511, 508, 639, 638), (425, 489, 616, 552), (422, 421, 548, 549), (399, 463, 590, 526), (433, 497, 624, 560), (420, 423, 550, 551), (461, 462, 589, 588), (490, 426, 553, 617), (498, 434, 561, 625), (463, 460, 591, 590), (427, 491, 618, 554), (470, 406, 533, 597), (464, 400, 531, 595), (407, 471, 598, 534), (426, 425, 552, 553), (401, 465, 592, 528), (435, 499, 626, 562), (424, 427, 554, 555), (465, 466, 593, 592), (466, 402, 529, 593), (496, 432, 563, 627), (467, 464, 595, 594), (492, 428, 559, 623), (472, 408, 539, 603), (429, 493, 620, 556), (409, 473, 600, 536), (430, 429, 556, 557), (403, 467, 594, 530), (474, 410, 537, 601), (428, 431, 558, 559), (469, 470, 597, 596), (494, 430, 557, 621), (500, 436, 567, 631), (471, 468, 599, 598), (431, 495, 622, 558), (437, 501, 628, 564), (468, 404, 535, 599), (695, 694, 758, 759), (643, 642, 706, 707), (693, 692, 756, 757), (641, 640, 704, 705), (667, 666, 730, 731), (691, 690, 754, 755), (689, 688, 752, 753), (669, 668, 732, 733), (671, 670, 734, 735), (697, 696, 760, 761), (645, 644, 708, 709), (699, 698, 762, 763), (647, 646, 710, 711), (673, 672, 736, 737), (675, 674, 738, 739), (701, 700, 764, 765), (649, 648, 712, 713), (703, 702, 766, 767), (651, 650, 714, 715), (677, 676, 740, 741), (679, 678, 742, 743), (653, 652, 716, 717), (655, 654, 718, 719), (681, 680, 744, 745), (683, 682, 746, 747), (657, 656, 720, 721), (659, 658, 722, 723), (685, 684, 748, 749), (687, 686, 750, 751), (661, 660, 724, 725), (663, 662, 726, 727), (548, 612, 740, 676), (622, 623, 751, 750), (521, 520, 648, 649), (522, 586, 714, 650), (624, 625, 753, 752), (523, 522, 650, 651), (613, 549, 677, 741), (626, 627, 755, 754), (525, 524, 652, 653), (550, 614, 742, 678), (628, 629, 757, 756), (527, 526, 654, 655), (591, 527, 655, 719), (630, 631, 759, 758), (529, 528, 656, 657), (524, 588, 716, 652), (632, 633, 761, 760), (531, 530, 658, 659), (589, 525, 653, 717), (634, 635, 763, 762), (533, 532, 660, 661), (619, 555, 683, 747), (636, 637, 765, 764), (535, 534, 662, 663), (552, 616, 744, 680), (638, 639, 767, 766), (537, 536, 664, 665), (526, 590, 718, 654), (560, 624, 752, 688), (539, 538, 666, 667), (617, 553, 681, 745), (625, 561, 689, 753), (541, 540, 668, 669), (554, 618, 746, 682), (597, 533, 661, 725), (543, 542, 670, 671), (595, 531, 659, 723), (534, 598, 726, 662), (545, 544, 672, 673), (528, 592, 720, 656), (562, 626, 754, 690), (547, 546, 674, 675), (593, 529, 657, 721), (627, 563, 691, 755), (549, 548, 676, 677), (623, 559, 687, 751), (603, 539, 667, 731), (551, 550, 678, 679), (556, 620, 748, 684), (536, 600, 728, 664), (553, 552, 680, 681), (530, 594, 722, 658), (601, 537, 665, 729), (555, 554, 682, 683), (621, 557, 685, 749), (631, 567, 695, 759), (557, 556, 684, 685), (558, 622, 750, 686), (564, 628, 756, 692), (559, 558, 686, 687), (599, 535, 663, 727), (538, 602, 730, 666), (561, 560, 688, 689), (532, 596, 724, 660), (512, 576, 704, 640), (563, 562, 690, 691), (577, 513, 641, 705), (565, 564, 692, 693), (629, 565, 693, 757), (567, 566, 694, 695), (514, 578, 706, 642), (569, 568, 696, 697), (579, 515, 643, 707), (571, 570, 698, 699), (566, 630, 758, 694), (573, 572, 700, 701), (607, 543, 671, 735), (575, 574, 702, 703), (540, 604, 732, 668), (576, 577, 705, 704), (605, 541, 669, 733), (578, 579, 707, 706), (635, 571, 699, 763), (580, 581, 709, 708), (568, 632, 760, 696), (582, 583, 711, 710), (542, 606, 734, 670), (584, 585, 713, 712), (583, 519, 647, 711), (586, 587, 715, 714), (516, 580, 708, 644), (588, 589, 717, 716), (633, 569, 697, 761), (590, 591, 719, 718), (581, 517, 645, 709), (592, 593, 721, 720), (784, 783, 815, 816), (23, 21, 778, 779), (41, 39, 787, 788), (59, 57, 796, 797), (15, 13, 774, 775), (33, 31, 783, 784), (51, 49, 792, 793), (7, 5, 770, 771), (25, 23, 779, 780), (43, 41, 788, 789), (61, 59, 797, 798), (17, 15, 775, 776), (35, 33, 784, 785), (53, 51, 793, 794), (9, 7, 771, 772), (27, 25, 780, 781), (45, 43, 789, 790), (63, 61, 798, 799), (19, 17, 776, 777), (37, 35, 785, 786), (55, 53, 794, 795), (11, 9, 772, 773), (29, 27, 781, 782), (47, 45, 790, 791), (3, 1, 769, 768), (1, 63, 799, 769), (21, 19, 777, 778), (39, 37, 786, 787), (57, 55, 795, 796), (13, 11, 773, 774), (31, 29, 782, 783), (49, 47, 791, 792), (819, 818, 850, 851), (771, 770, 802, 803), (798, 797, 829, 830), (785, 784, 816, 817), (772, 771, 803, 804), (799, 798, 830, 831), (786, 785, 817, 818), (773, 772, 804, 805), (769, 799, 831, 801), (787, 786, 818, 819), (774, 773, 805, 806), (788, 787, 819, 820), (775, 774, 806, 807), (789, 788, 820, 821), (776, 775, 807, 808), (790, 789, 821, 822), (777, 776, 808, 809), (791, 790, 822, 823), (778, 777, 809, 810), (792, 791, 823, 824), (779, 778, 810, 811), (793, 792, 824, 825), (780, 779, 811, 812), (794, 793, 825, 826), (781, 780, 812, 813), (795, 794, 826, 827), (782, 781, 813, 814), (768, 769, 801, 800), (796, 795, 827, 828), (783, 782, 814, 815), (770, 768, 800, 802), (797, 796, 828, 829), (832, 833, 863, 862, 861, 860, 859, 858, 857, 856, 855, 854, 853, 852, 851, 850, 849, 848, 847, 846, 845, 844, 843, 842, 841, 840, 839, 838, 837, 836, 835, 834), (806, 805, 837, 838), (820, 819, 851, 852), (807, 806, 838, 839), (821, 820, 852, 853), (808, 807, 839, 840), (822, 821, 853, 854), (809, 808, 840, 841), (823, 822, 854, 855), (810, 809, 841, 842), (824, 823, 855, 856), (811, 810, 842, 843), (825, 824, 856, 857), (812, 811, 843, 844), (826, 825, 857, 858), (813, 812, 844, 845), (827, 826, 858, 859), (814, 813, 845, 846), (800, 801, 833, 832), (828, 827, 859, 860), (815, 814, 846, 847), (802, 800, 832, 834), (829, 828, 860, 861), (816, 815, 847, 848), (803, 802, 834, 835), (830, 829, 861, 862), (817, 816, 848, 849), (804, 803, 835, 836), (831, 830, 862, 863), (818, 817, 849, 850), (805, 804, 836, 837), (801, 831, 863, 833)])
_uv = me_cylinder.uv_layers.new(name='UVMap')
_uv.uv.foreach_set('vector', [0.02827, 0.3418, 0.05045, 0.3833, 0.05045, 0.3833, 0.02827, 0.3418, 0.9688, 0.5, 0.9688, 1.0, 0.9375, 1.0, 0.9375, 0.5, 0.25, 0.49, 0.2968, 0.4854, 0.2968, 0.4854, 0.25, 0.49, 0.9062, 0.5, 0.9062, 1.0, 0.875, 1.0, 0.875, 0.5, 0.7188, 1.0, 0.7188, 0.5, 0.7188, 0.5, 0.7188, 1.0, 0.8438, 0.5, 0.8438, 1.0, 0.8125, 1.0, 0.8125, 0.5, 0.5504, 0.3833, 0.5283, 0.3418, 0.5283, 0.3418, 0.5504, 0.3833, 0.7812, 0.5, 0.7812, 1.0, 0.75, 1.0, 0.75, 0.5, 0.7968, 0.4854, 0.75, 0.49, 0.75, 0.49, 0.7968, 0.4854, 0.7188, 0.5, 0.7188, 1.0, 0.6875, 1.0, 0.6875, 0.5, 0.49, 0.25, 0.4854, 0.2032, 0.4854, 0.2032, 0.49, 0.25, 0.6562, 0.5, 0.6562, 1.0, 0.625, 1.0, 0.625, 0.5, 0.1875, 0.5, 0.1875, 1.0, 0.1875, 1.0, 0.1875, 0.5, 0.5938, 0.5, 0.5938, 1.0, 0.5625, 1.0, 0.5625, 0.5, 0.9854, 0.2032, 0.99, 0.25, 0.99, 0.25, 0.9854, 0.2032, 0.5312, 0.5, 0.5312, 1.0, 0.5, 1.0, 0.5, 0.5, 0.4688, 1.0, 0.4688, 0.5, 0.4688, 0.5, 0.4688, 1.0, 0.4688, 0.5, 0.4688, 1.0, 0.4375, 1.0, 0.4375, 0.5, 0.75, 0.5, 0.75, 1.0, 0.75, 1.0, 0.75, 0.5, 0.4062, 0.5, 0.4062, 1.0, 0.375, 1.0, 0.375, 0.5, 0.25, 0.01, 0.2032, 0.01461, 0.2032, 0.01461, 0.25, 0.01, 0.3438, 0.5, 0.3438, 1.0, 0.3125, 1.0, 0.3125, 0.5, 0.7032, 0.01461, 0.75, 0.01, 0.75, 0.01, 0.7032, 0.01461, 0.2812, 0.5, 0.2812, 1.0, 0.25, 1.0, 0.25, 0.5, 0.2188, 1.0, 0.2188, 0.5, 0.2188, 0.5, 0.2188, 1.0, 0.2188, 0.5, 0.2188, 1.0, 0.1875, 1.0, 0.1875, 0.5, 0.5, 0.5, 0.5, 1.0, 0.5, 1.0, 0.5, 0.5, 0.1562, 0.5, 0.1562, 1.0, 0.125, 1.0, 0.125, 0.5, 0.01, 0.25, 0.01461, 0.2968, 0.01461, 0.2968, 0.01, 0.25, 0.09375, 0.5, 0.09375, 1.0, 0.0625, 1.0, 0.0625, 0.5, 0.9375, 1.0, 0.9688, 1.0, 0.9688, 1.0, 0.9375, 1.0, 0.7812, 1.0, 0.7812, 0.5, 0.7812, 0.5, 0.7812, 1.0, 0.03125, 0.5, 0.03125, 1.0, 0.0, 1.0, 0.0, 0.5, 0.75, 0.49, 0.7968, 0.4854, 0.8418, 0.4717, 0.8833, 0.4496, 0.9197, 0.4197, 0.9496, 0.3833, 0.9717, 0.3418, 0.9854, 0.2968, 0.99, 0.25, 0.9854, 0.2032, 0.9717, 0.1582, 0.9496, 0.1167, 0.9197, 0.08029, 0.8833, 0.05045, 0.8418, 0.02827, 0.7968, 0.01461, 0.75, 0.01, 0.7032, 0.01461, 0.6582, 0.02827, 0.6167, 0.05045, 0.5803, 0.08029, 0.5504, 0.1167, 0.5283, 0.1582, 0.5146, 0.2032, 0.51, 0.25, 0.5146, 0.2968, 0.5283, 0.3418, 0.5504, 0.3833, 0.5803, 0.4197, 0.6167, 0.4496, 0.6582, 0.4717, 0.7032, 0.4854, 0.75, 0.49, 0.7968, 0.4854, 0.7968, 0.4854, 0.75, 0.49, 0.3833, 0.05045, 0.4197, 0.08029, 0.4197, 0.08029, 0.3833, 0.05045, 0.1875, 1.0, 0.1875, 0.5, 0.1875, 0.5, 0.1875, 1.0, 0.9197, 0.08029, 0.8833, 0.05045, 0.8833, 0.05045, 0.9197, 0.08029, 0.2188, 0.5, 0.2188, 1.0, 0.2188, 1.0, 0.2188, 0.5, 0.625, 1.0, 0.625, 0.5, 0.625, 0.5, 0.625, 1.0, 0.01461, 0.2968, 0.01, 0.25, 0.01, 0.25, 0.01461, 0.2968, 0.6562, 0.5, 0.6562, 1.0, 0.6562, 1.0, 0.6562, 0.5, 0.51, 0.25, 0.5146, 0.2968, 0.5146, 0.2968, 0.51, 0.25, 0.4496, 0.1167, 0.4717, 0.1582, 0.4717, 0.1582, 0.4496, 0.1167, 0.25, 1.0, 0.25, 0.5, 0.25, 0.5, 0.25, 1.0, 0.9717, 0.1582, 0.9496, 0.1167, 0.9496, 0.1167, 0.9717, 0.1582, 0.2812, 0.5, 0.2812, 1.0, 0.2812, 1.0, 0.2812, 0.5, 0.6875, 1.0, 0.6875, 0.5, 0.6875, 0.5, 0.6875, 1.0, 0.01461, 0.2032, 0.02827, 0.1582, 0.02827, 0.1582, 0.01461, 0.2032, 0.7188, 0.5, 0.7188, 1.0, 0.7188, 1.0, 0.7188, 0.5, 0.4375, 0.5, 0.4375, 1.0, 0.4375, 1.0, 0.4375, 0.5, 0.0, 0.5, 0.0, 1.0, 0.0, 1.0, 0.0, 0.5, 0.1562, 1.0, 0.1562, 0.5, 0.1562, 0.5, 0.1562, 1.0, 0.6167, 0.05045, 0.6582, 0.02827, 0.6582, 0.02827, 0.6167, 0.05045, 0.9688, 1.0, 0.9688, 0.5, 0.9688, 0.5, 0.9688, 1.0, 0.1582, 0.02827, 0.1167, 0.05045, 0.1167, 0.05045, 0.1582, 0.02827, 0.6875, 0.5, 0.6875, 1.0, 0.6875, 1.0, 0.6875, 0.5, 0.4062, 1.0, 0.4062, 0.5, 0.4062, 0.5, 0.4062, 1.0, 0.9496, 0.1167, 0.9717, 0.1582, 0.9717, 0.1582, 0.9496, 0.1167, 0.125, 0.5, 0.125, 1.0, 0.125, 1.0, 0.125, 0.5, 0.4717, 0.1582, 0.4496, 0.1167, 0.4496, 0.1167, 0.4717, 0.1582, 0.9375, 0.5, 0.9375, 1.0, 0.9375, 1.0, 0.9375, 0.5, 0.6167, 0.4496, 0.5803, 0.4197, 0.5803, 0.4197, 0.6167, 0.4496, 0.6562, 1.0, 0.6562, 0.5, 0.6562, 0.5, 0.6562, 1.0, 0.8833, 0.4496, 0.8418, 0.4717, 0.8418, 0.4717, 0.8833, 0.4496, 0.08029, 0.4197, 0.1167, 0.4496, 0.1167, 0.4496, 0.08029, 0.4197, 0.375, 0.5, 0.375, 1.0, 0.375, 1.0, 0.375, 0.5, 0.3418, 0.4717, 0.3833, 0.4496, 0.3833, 0.4496, 0.3418, 0.4717, 0.09375, 1.0, 0.09375, 0.5, 0.09375, 0.5, 0.09375, 1.0, 0.5504, 0.1167, 0.5803, 0.08029, 0.5803, 0.08029, 0.5504, 0.1167, 0.9062, 1.0, 0.9062, 0.5, 0.9062, 0.5, 0.9062, 1.0, 0.08029, 0.08029, 0.05045, 0.1167, 0.05045, 0.1167, 0.08029, 0.08029, 0.625, 0.5, 0.625, 1.0, 0.625, 1.0, 0.625, 0.5, 0.3438, 1.0, 0.3438, 0.5, 0.3438, 0.5, 0.3438, 1.0, 0.8833, 0.05045, 0.9197, 0.08029, 0.9197, 0.08029, 0.8833, 0.05045, 0.0625, 0.5, 0.0625, 1.0, 0.0625, 1.0, 0.0625, 0.5, 0.4197, 0.08029, 0.3833, 0.05045, 0.3833, 0.05045, 0.4197, 0.08029, 0.875, 0.5, 0.875, 1.0, 0.875, 1.0, 0.875, 0.5, 0.7032, 0.4854, 0.6582, 0.4717, 0.6582, 0.4717, 0.7032, 0.4854, 0.5938, 1.0, 0.5938, 0.5, 0.5938, 0.5, 0.5938, 1.0, 0.9496, 0.3833, 0.9197, 0.4197, 0.9197, 0.4197, 0.9496, 0.3833, 0.1582, 0.4717, 0.2032, 0.4854, 0.2032, 0.4854, 0.1582, 0.4717, 0.3125, 0.5, 0.3125, 1.0, 0.3125, 1.0, 0.3125, 0.5, 0.4197, 0.4197, 0.4496, 0.3833, 0.4496, 0.3833, 0.4197, 0.4197, 0.03125, 1.0, 0.03125, 0.5, 0.03125, 0.5, 0.03125, 1.0, 0.5146, 0.2032, 0.5283, 0.1582, 0.5283, 0.1582, 0.5146, 0.2032, 0.8438, 1.0, 0.8438, 0.5, 0.8438, 0.5, 0.8438, 1.0, 0.02827, 0.1582, 0.01461, 0.2032, 0.01461, 0.2032, 0.02827, 0.1582, 0.5625, 0.5, 0.5625, 1.0, 0.5625, 1.0, 0.5625, 0.5, 0.2812, 1.0, 0.2812, 0.5, 0.2812, 0.5, 0.2812, 1.0, 0.7968, 0.01461, 0.8418, 0.02827, 0.8418, 0.02827, 0.7968, 0.01461, 0.3418, 0.02827, 0.2968, 0.01461, 0.2968, 0.01461, 0.3418, 0.02827, 0.8125, 0.5, 0.8125, 1.0, 0.8125, 1.0, 0.8125, 0.5, 0.5312, 1.0, 0.5312, 0.5, 0.5312, 0.5, 0.5312, 1.0, 0.9854, 0.2968, 0.9717, 0.3418, 0.9717, 0.3418, 0.9854, 0.2968, 0.25, 0.5, 0.25, 1.0, 0.25, 1.0, 0.25, 0.5, 0.4717, 0.3418, 0.4854, 0.2968, 0.4854, 0.2968, 0.4717, 0.3418, 0.5146, 0.2968, 0.51, 0.25, 0.51, 0.25, 0.5146, 0.2968, 0.0, 0.5, 0.0, 1.0, 0.0, 1.0, 0.0, 0.5, 0.5625, 0.5, 0.5625, 1.0, 0.5625, 1.0, 0.5625, 0.5, 0.02827, 0.3418, 0.05045, 0.3833, 0.05045, 0.3833, 0.02827, 0.3418, 0.25, 0.49, 0.2968, 0.4854, 0.2968, 0.4854, 0.25, 0.49, 0.5938, 1.0, 0.5938, 0.5, 0.5938, 0.5, 0.5938, 1.0, 0.5504, 0.3833, 0.5283, 0.3418, 0.5283, 0.3418, 0.5504, 0.3833, 0.7968, 0.4854, 0.75, 0.49, 0.75, 0.49, 0.7968, 0.4854, 0.4197, 0.08029, 0.3833, 0.05045, 0.3833, 0.05045, 0.4197, 0.08029, 0.1875, 0.5, 0.1875, 1.0, 0.1875, 1.0, 0.1875, 0.5, 0.8833, 0.05045, 0.9197, 0.08029, 0.9197, 0.08029, 0.8833, 0.05045, 0.2188, 1.0, 0.2188, 0.5, 0.2188, 0.5, 0.2188, 1.0, 0.625, 0.5, 0.625, 1.0, 0.625, 1.0, 0.625, 0.5, 0.01, 0.25, 0.01461, 0.2968, 0.01461, 0.2968, 0.01, 0.25, 0.6562, 1.0, 0.6562, 0.5, 0.6562, 0.5, 0.6562, 1.0, 0.5146, 0.2968, 0.51, 0.25, 0.51, 0.25, 0.5146, 0.2968, 0.4717, 0.1582, 0.4496, 0.1167, 0.4496, 0.1167, 0.4717, 0.1582, 0.5283, 0.3418, 0.5504, 0.3833, 0.5504, 0.3833, 0.5283, 0.3418, 0.5938, 0.5, 0.5938, 1.0, 0.5938, 1.0, 0.5938, 0.5, 0.2968, 0.4854, 0.25, 0.49, 0.25, 0.49, 0.2968, 0.4854, 0.05045, 0.3833, 0.02827, 0.3418, 0.02827, 0.3418, 0.05045, 0.3833, 0.5625, 1.0, 0.5625, 0.5, 0.5625, 0.5, 0.5625, 1.0, 0.0, 1.0, 0.0, 0.5, 0.0, 0.5, 0.0, 1.0, 0.1562, 0.5, 0.1562, 1.0, 0.1562, 1.0, 0.1562, 0.5, 0.8418, 0.02827, 0.7968, 0.01461, 0.7968, 0.01461, 0.8418, 0.02827, 0.9688, 0.5, 0.9688, 1.0, 0.9688, 1.0, 0.9688, 0.5, 0.125, 1.0, 0.125, 0.5, 0.125, 0.5, 0.125, 1.0, 0.2968, 0.01461, 0.3418, 0.02827, 0.3418, 0.02827, 0.2968, 0.01461, 0.9375, 1.0, 0.9375, 0.5, 0.9375, 0.5, 0.9375, 1.0, 0.5803, 0.4197, 0.6167, 0.4496, 0.6167, 0.4496, 0.5803, 0.4197, 0.5312, 0.5, 0.5312, 1.0, 0.5312, 1.0, 0.5312, 0.5, 0.8418, 0.4717, 0.8833, 0.4496, 0.8833, 0.4496, 0.8418, 0.4717, 0.1167, 0.4496, 0.08029, 0.4197, 0.08029, 0.4197, 0.1167, 0.4496, 0.5, 1.0, 0.5, 0.5, 0.5, 0.5, 0.5, 1.0, 0.3833, 0.4496, 0.3418, 0.4717, 0.3418, 0.4717, 0.3833, 0.4496, 0.09375, 0.5, 0.09375, 1.0, 0.09375, 1.0, 0.09375, 0.5, 0.75, 0.01, 0.7032, 0.01461, 0.7032, 0.01461, 0.75, 0.01, 0.9062, 0.5, 0.9062, 1.0, 0.9062, 1.0, 0.9062, 0.5, 0.0625, 1.0, 0.0625, 0.5, 0.0625, 0.5, 0.0625, 1.0, 0.2032, 0.01461, 0.25, 0.01, 0.25, 0.01, 0.2032, 0.01461, 0.875, 1.0, 0.875, 0.5, 0.875, 0.5, 0.875, 1.0, 0.6582, 0.4717, 0.7032, 0.4854, 0.7032, 0.4854, 0.6582, 0.4717, 0.4688, 0.5, 0.4688, 1.0, 0.4688, 1.0, 0.4688, 0.5, 0.9197, 0.4197, 0.9496, 0.3833, 0.9496, 0.3833, 0.9197, 0.4197, 0.2032, 0.4854, 0.1582, 0.4717, 0.1582, 0.4717, 0.2032, 0.4854, 0.4375, 1.0, 0.4375, 0.5, 0.4375, 0.5, 0.4375, 1.0, 0.4496, 0.3833, 0.4197, 0.4197, 0.4197, 0.4197, 0.4496, 0.3833, 0.03125, 0.5, 0.03125, 1.0, 0.03125, 1.0, 0.03125, 0.5, 0.6582, 0.02827, 0.6167, 0.05045, 0.6167, 0.05045, 0.6582, 0.02827, 0.8438, 0.5, 0.8438, 1.0, 0.8438, 1.0, 0.8438, 0.5, 0.1167, 0.05045, 0.1582, 0.02827, 0.1582, 0.02827, 0.1167, 0.05045, 0.8125, 1.0, 0.8125, 0.5, 0.8125, 0.5, 0.8125, 1.0, 0.4062, 0.5, 0.4062, 1.0, 0.4062, 1.0, 0.4062, 0.5, 0.9717, 0.3418, 0.9854, 0.2968, 0.9854, 0.2968, 0.9717, 0.3418, 0.375, 1.0, 0.375, 0.5, 0.375, 0.5, 0.375, 1.0, 0.4854, 0.2968, 0.4717, 0.3418, 0.4717, 0.3418, 0.4854, 0.2968, 0.5803, 0.08029, 0.5504, 0.1167, 0.5504, 0.1167, 0.5803, 0.08029, 0.7812, 0.5, 0.7812, 1.0, 0.7812, 1.0, 0.7812, 0.5, 0.05045, 0.1167, 0.08029, 0.08029, 0.08029, 0.08029, 0.05045, 0.1167, 0.75, 1.0, 0.75, 0.5, 0.75, 0.5, 0.75, 1.0, 0.3438, 0.5, 0.3438, 1.0, 0.3438, 1.0, 0.3438, 0.5, 0.99, 0.25, 0.9854, 0.2032, 0.9854, 0.2032, 0.99, 0.25, 0.3125, 1.0, 0.3125, 0.5, 0.3125, 0.5, 0.3125, 1.0, 0.4854, 0.2032, 0.49, 0.25, 0.49, 0.25, 0.4854, 0.2032, 0.5283, 0.1582, 0.5146, 0.2032, 0.5146, 0.2032, 0.5283, 0.1582, 0.8125, 0.5, 0.8125, 1.0, 0.8125, 1.0, 0.8125, 0.5, 0.1582, 0.02827, 0.1167, 0.05045, 0.1167, 0.05045, 0.1582, 0.02827, 0.8438, 1.0, 0.8438, 0.5, 0.8438, 0.5, 0.8438, 1.0, 0.6167, 0.05045, 0.6582, 0.02827, 0.6582, 0.02827, 0.6167, 0.05045, 0.03125, 1.0, 0.03125, 0.5, 0.03125, 0.5, 0.03125, 1.0, 0.4197, 0.4197, 0.4496, 0.3833, 0.4496, 0.3833, 0.4197, 0.4197, 0.4375, 0.5, 0.4375, 1.0, 0.4375, 1.0, 0.4375, 0.5, 0.1582, 0.4717, 0.2032, 0.4854, 0.2032, 0.4854, 0.1582, 0.4717, 0.9496, 0.3833, 0.9197, 0.4197, 0.9197, 0.4197, 0.9496, 0.3833, 0.4688, 1.0, 0.4688, 0.5, 0.4688, 0.5, 0.4688, 1.0, 0.7032, 0.4854, 0.6582, 0.4717, 0.6582, 0.4717, 0.7032, 0.4854, 0.875, 0.5, 0.875, 1.0, 0.875, 1.0, 0.875, 0.5, 0.25, 0.01, 0.2032, 0.01461, 0.2032, 0.01461, 0.25, 0.01, 0.0625, 0.5, 0.0625, 1.0, 0.0625, 1.0, 0.0625, 0.5, 0.9062, 1.0, 0.9062, 0.5, 0.9062, 0.5, 0.9062, 1.0, 0.7032, 0.01461, 0.75, 0.01, 0.75, 0.01, 0.7032, 0.01461, 0.1562, 1.0, 0.1562, 0.5, 0.1562, 0.5, 0.1562, 1.0, 0.7968, 0.01461, 0.8418, 0.02827, 0.8418, 0.02827, 0.7968, 0.01461, 0.9688, 1.0, 0.9688, 0.5, 0.9688, 0.5, 0.9688, 1.0, 0.125, 0.5, 0.125, 1.0, 0.125, 1.0, 0.125, 0.5, 0.3418, 0.02827, 0.2968, 0.01461, 0.2968, 0.01461, 0.3418, 0.02827, 0.9375, 0.5, 0.9375, 1.0, 0.9375, 1.0, 0.9375, 0.5, 0.6167, 0.4496, 0.5803, 0.4197, 0.5803, 0.4197, 0.6167, 0.4496, 0.5312, 1.0, 0.5312, 0.5, 0.5312, 0.5, 0.5312, 1.0, 0.8833, 0.4496, 0.8418, 0.4717, 0.8418, 0.4717, 0.8833, 0.4496, 0.08029, 0.4197, 0.1167, 0.4496, 0.1167, 0.4496, 0.08029, 0.4197, 0.5, 0.5, 0.5, 1.0, 0.5, 1.0, 0.5, 0.5, 0.3418, 0.4717, 0.3833, 0.4496, 0.3833, 0.4496, 0.3418, 0.4717, 0.09375, 1.0, 0.09375, 0.5, 0.09375, 0.5, 0.09375, 1.0, 0.7032, 0.01461, 0.75, 0.01, 0.75, 0.01, 0.7032, 0.01461, 0.9062, 1.0, 0.9062, 0.5, 0.9062, 0.5, 0.9062, 1.0, 0.0625, 0.5, 0.0625, 1.0, 0.0625, 1.0, 0.0625, 0.5, 0.25, 0.01, 0.2032, 0.01461, 0.2032, 0.01461, 0.25, 0.01, 0.875, 0.5, 0.875, 1.0, 0.875, 1.0, 0.875, 0.5, 0.7032, 0.4854, 0.6582, 0.4717, 0.6582, 0.4717, 0.7032, 0.4854, 0.4688, 1.0, 0.4688, 0.5, 0.4688, 0.5, 0.4688, 1.0, 0.9496, 0.3833, 0.9197, 0.4197, 0.9197, 0.4197, 0.9496, 0.3833, 0.1582, 0.4717, 0.2032, 0.4854, 0.2032, 0.4854, 0.1582, 0.4717, 0.4375, 0.5, 0.4375, 1.0, 0.4375, 1.0, 0.4375, 0.5, 0.4197, 0.4197, 0.4496, 0.3833, 0.4496, 0.3833, 0.4197, 0.4197, 0.03125, 1.0, 0.03125, 0.5, 0.03125, 0.5, 0.03125, 1.0, 0.6167, 0.05045, 0.6582, 0.02827, 0.6582, 0.02827, 0.6167, 0.05045, 0.8438, 1.0, 0.8438, 0.5, 0.8438, 0.5, 0.8438, 1.0, 0.1582, 0.02827, 0.1167, 0.05045, 0.1167, 0.05045, 0.1582, 0.02827, 0.8125, 0.5, 0.8125, 1.0, 0.8125, 1.0, 0.8125, 0.5, 0.4062, 1.0, 0.4062, 0.5, 0.4062, 0.5, 0.4062, 1.0, 0.9854, 0.2968, 0.9717, 0.3418, 0.9717, 0.3418, 0.9854, 0.2968, 0.375, 0.5, 0.375, 1.0, 0.375, 1.0, 0.375, 0.5, 0.4717, 0.3418, 0.4854, 0.2968, 0.4854, 0.2968, 0.4717, 0.3418, 0.5504, 0.1167, 0.5803, 0.08029, 0.5803, 0.08029, 0.5504, 0.1167, 0.7812, 1.0, 0.7812, 0.5, 0.7812, 0.5, 0.7812, 1.0, 0.08029, 0.08029, 0.05045, 0.1167, 0.05045, 0.1167, 0.08029, 0.08029, 0.75, 0.5, 0.75, 1.0, 0.75, 1.0, 0.75, 0.5, 0.3438, 1.0, 0.3438, 0.5, 0.3438, 0.5, 0.3438, 1.0, 0.9854, 0.2032, 0.99, 0.25, 0.99, 0.25, 0.9854, 0.2032, 0.3125, 0.5, 0.3125, 1.0, 0.3125, 1.0, 0.3125, 0.5, 0.49, 0.25, 0.4854, 0.2032, 0.4854, 0.2032, 0.49, 0.25, 0.5146, 0.2032, 0.5283, 0.1582, 0.5283, 0.1582, 0.5146, 0.2032, 0.7188, 1.0, 0.7188, 0.5, 0.7188, 0.5, 0.7188, 1.0, 0.02827, 0.1582, 0.01461, 0.2032, 0.01461, 0.2032, 0.02827, 0.1582, 0.6875, 0.5, 0.6875, 1.0, 0.6875, 1.0, 0.6875, 0.5, 0.2812, 1.0, 0.2812, 0.5, 0.2812, 0.5, 0.2812, 1.0, 0.9496, 0.1167, 0.9717, 0.1582, 0.9717, 0.1582, 0.9496, 0.1167, 0.25, 0.5, 0.25, 1.0, 0.25, 1.0, 0.25, 0.5, 0.3438, 1.0, 0.3438, 0.5, 0.3438, 0.5, 0.3438, 1.0, 0.75, 0.5, 0.75, 1.0, 0.75, 1.0, 0.75, 0.5, 0.08029, 0.08029, 0.05045, 0.1167, 0.05045, 0.1167, 0.08029, 0.08029, 0.7812, 1.0, 0.7812, 0.5, 0.7812, 0.5, 0.7812, 1.0, 0.5504, 0.1167, 0.5803, 0.08029, 0.5803, 0.08029, 0.5504, 0.1167, 0.4717, 0.3418, 0.4854, 0.2968, 0.4854, 0.2968, 0.4717, 0.3418, 0.375, 0.5, 0.375, 1.0, 0.375, 1.0, 0.375, 0.5, 0.9854, 0.2968, 0.9717, 0.3418, 0.9717, 0.3418, 0.9854, 0.2968, 0.4062, 1.0, 0.4062, 0.5, 0.4062, 0.5, 0.4062, 1.0, 0.8125, 0.5, 0.8125, 1.0, 0.8125, 1.0, 0.8125, 0.5, 0.1582, 0.02827, 0.1167, 0.05045, 0.1167, 0.05045, 0.1582, 0.02827, 0.8438, 1.0, 0.8438, 0.5, 0.8438, 0.5, 0.8438, 1.0, 0.6167, 0.05045, 0.6582, 0.02827, 0.6582, 0.02827, 0.6167, 0.05045, 0.03125, 1.0, 0.03125, 0.5, 0.03125, 0.5, 0.03125, 1.0, 0.4197, 0.4197, 0.4496, 0.3833, 0.4496, 0.3833, 0.4197, 0.4197, 0.4375, 0.5, 0.4375, 1.0, 0.4375, 1.0, 0.4375, 0.5, 0.4062, 1.0, 0.4062, 0.5, 0.4062, 0.5, 0.4062, 1.0, 0.9854, 0.2968, 0.9717, 0.3418, 0.9717, 0.3418, 0.9854, 0.2968, 0.375, 0.5, 0.375, 1.0, 0.375, 1.0, 0.375, 0.5, 0.4717, 0.3418, 0.4854, 0.2968, 0.4854, 0.2968, 0.4717, 0.3418, 0.5504, 0.1167, 0.5803, 0.08029, 0.5803, 0.08029, 0.5504, 0.1167, 0.7812, 1.0, 0.7812, 0.5, 0.7812, 0.5, 0.7812, 1.0, 0.08029, 0.08029, 0.05045, 0.1167, 0.05045, 0.1167, 0.08029, 0.08029, 0.75, 0.5, 0.75, 1.0, 0.75, 1.0, 0.75, 0.5, 0.3438, 1.0, 0.3438, 0.5, 0.3438, 0.5, 0.3438, 1.0, 0.9854, 0.2032, 0.99, 0.25, 0.99, 0.25, 0.9854, 0.2032, 0.3125, 0.5, 0.3125, 1.0, 0.3125, 1.0, 0.3125, 0.5, 0.49, 0.25, 0.4854, 0.2032, 0.4854, 0.2032, 0.49, 0.25, 0.5146, 0.2032, 0.5283, 0.1582, 0.5283, 0.1582, 0.5146, 0.2032, 0.7188, 1.0, 0.7188, 0.5, 0.7188, 0.5, 0.7188, 1.0, 0.02827, 0.1582, 0.01461, 0.2032, 0.01461, 0.2032, 0.02827, 0.1582, 0.6875, 0.5, 0.6875, 1.0, 0.6875, 1.0, 0.6875, 0.5, 0.2812, 1.0, 0.2812, 0.5, 0.2812, 0.5, 0.2812, 1.0, 0.9496, 0.1167, 0.9717, 0.1582, 0.9717, 0.1582, 0.9496, 0.1167, 0.25, 0.5, 0.25, 1.0, 0.25, 1.0, 0.25, 0.5, 0.4717, 0.1582, 0.4496, 0.1167, 0.4496, 0.1167, 0.4717, 0.1582, 0.5146, 0.2968, 0.51, 0.25, 0.51, 0.25, 0.5146, 0.2968, 0.6562, 1.0, 0.6562, 0.5, 0.6562, 0.5, 0.6562, 1.0, 0.01, 0.25, 0.01461, 0.2968, 0.01461, 0.2968, 0.01, 0.25, 0.625, 0.5, 0.625, 1.0, 0.625, 1.0, 0.625, 0.5, 0.2188, 1.0, 0.2188, 0.5, 0.2188, 0.5, 0.2188, 1.0, 0.8833, 0.05045, 0.9197, 0.08029, 0.9197, 0.08029, 0.8833, 0.05045, 0.1875, 0.5, 0.1875, 1.0, 0.1875, 1.0, 0.1875, 0.5, 0.4197, 0.08029, 0.3833, 0.05045, 0.3833, 0.05045, 0.4197, 0.08029, 0.7968, 0.4854, 0.75, 0.49, 0.75, 0.49, 0.7968, 0.4854, 0.5504, 0.3833, 0.5283, 0.3418, 0.5283, 0.3418, 0.5504, 0.3833, 0.5938, 1.0, 0.5938, 0.5, 0.5938, 0.5, 0.5938, 1.0, 0.25, 0.49, 0.2968, 0.4854, 0.2968, 0.4854, 0.25, 0.49, 0.02827, 0.3418, 0.05045, 0.3833, 0.05045, 0.3833, 0.02827, 0.3418, 0.5625, 0.5, 0.5625, 1.0, 0.5625, 1.0, 0.5625, 0.5, 0.0, 0.5, 0.0, 1.0, 0.0, 1.0, 0.0, 0.5, 0.1562, 1.0, 0.1562, 0.5, 0.1562, 0.5, 0.1562, 1.0, 0.7968, 0.01461, 0.8418, 0.02827, 0.8418, 0.02827, 0.7968, 0.01461, 0.9688, 1.0, 0.9688, 0.5, 0.9688, 0.5, 0.9688, 1.0, 0.125, 0.5, 0.125, 1.0, 0.125, 1.0, 0.125, 0.5, 0.3418, 0.02827, 0.2968, 0.01461, 0.2968, 0.01461, 0.3418, 0.02827, 0.9375, 0.5, 0.9375, 1.0, 0.9375, 1.0, 0.9375, 0.5, 0.6167, 0.4496, 0.5803, 0.4197, 0.5803, 0.4197, 0.6167, 0.4496, 0.5312, 1.0, 0.5312, 0.5, 0.5312, 0.5, 0.5312, 1.0, 0.8833, 0.4496, 0.8418, 0.4717, 0.8418, 0.4717, 0.8833, 0.4496, 0.08029, 0.4197, 0.1167, 0.4496, 0.1167, 0.4496, 0.08029, 0.4197, 0.5, 0.5, 0.5, 1.0, 0.5, 1.0, 0.5, 0.5, 0.3418, 0.4717, 0.3833, 0.4496, 0.3833, 0.4496, 0.3418, 0.4717, 0.09375, 1.0, 0.09375, 0.5, 0.09375, 0.5, 0.09375, 1.0, 0.5504, 0.1167, 0.5803, 0.08029, 0.5803, 0.08029, 0.5504, 0.1167, 0.4717, 0.3418, 0.4854, 0.2968, 0.4854, 0.2968, 0.4717, 0.3418, 0.375, 0.5, 0.375, 1.0, 0.375, 1.0, 0.375, 0.5, 0.9854, 0.2968, 0.9717, 0.3418, 0.9717, 0.3418, 0.9854, 0.2968, 0.4062, 1.0, 0.4062, 0.5, 0.4062, 0.5, 0.4062, 1.0, 0.8125, 0.5, 0.8125, 1.0, 0.8125, 1.0, 0.8125, 0.5, 0.1582, 0.02827, 0.1167, 0.05045, 0.1167, 0.05045, 0.1582, 0.02827, 0.8438, 1.0, 0.8438, 0.5, 0.8438, 0.5, 0.8438, 1.0, 0.6167, 0.05045, 0.6582, 0.02827, 0.6582, 0.02827, 0.6167, 0.05045, 0.03125, 1.0, 0.03125, 0.5, 0.03125, 0.5, 0.03125, 1.0, 0.4197, 0.4197, 0.4496, 0.3833, 0.4496, 0.3833, 0.4197, 0.4197, 0.4375, 0.5, 0.4375, 1.0, 0.4375, 1.0, 0.4375, 0.5, 0.1582, 0.4717, 0.2032, 0.4854, 0.2032, 0.4854, 0.1582, 0.4717, 0.9496, 0.3833, 0.9197, 0.4197, 0.9197, 0.4197, 0.9496, 0.3833, 0.4688, 1.0, 0.4688, 0.5, 0.4688, 0.5, 0.4688, 1.0, 0.7032, 0.4854, 0.6582, 0.4717, 0.6582, 0.4717, 0.7032, 0.4854, 0.9854, 0.2032, 0.99, 0.25, 0.99, 0.25, 0.9854, 0.2032, 0.3125, 0.5, 0.3125, 1.0, 0.3125, 1.0, 0.3125, 0.5, 0.49, 0.25, 0.4854, 0.2032, 0.4854, 0.2032, 0.49, 0.25, 0.5146, 0.2032, 0.5283, 0.1582, 0.5283, 0.1582, 0.5146, 0.2032, 0.7188, 1.0, 0.7188, 0.5, 0.7188, 0.5, 0.7188, 1.0, 0.02827, 0.1582, 0.01461, 0.2032, 0.01461, 0.2032, 0.02827, 0.1582, 0.6875, 0.5, 0.6875, 1.0, 0.6875, 1.0, 0.6875, 0.5, 0.2812, 1.0, 0.2812, 0.5, 0.2812, 0.5, 0.2812, 1.0, 0.9496, 0.1167, 0.9717, 0.1582, 0.9717, 0.1582, 0.9496, 0.1167, 0.25, 0.5, 0.25, 1.0, 0.25, 1.0, 0.25, 0.5, 0.4717, 0.1582, 0.4496, 0.1167, 0.4496, 0.1167, 0.4717, 0.1582, 0.5146, 0.2968, 0.51, 0.25, 0.51, 0.25, 0.5146, 0.2968, 0.6562, 1.0, 0.6562, 0.5, 0.6562, 0.5, 0.6562, 1.0, 0.01, 0.25, 0.01461, 0.2968, 0.01461, 0.2968, 0.01, 0.25, 0.625, 0.5, 0.625, 1.0, 0.625, 1.0, 0.625, 0.5, 0.2188, 1.0, 0.2188, 0.5, 0.2188, 0.5, 0.2188, 1.0, 0.8833, 0.05045, 0.9197, 0.08029, 0.9197, 0.08029, 0.8833, 0.05045, 0.1875, 0.5, 0.1875, 1.0, 0.1875, 1.0, 0.1875, 0.5, 0.4197, 0.08029, 0.3833, 0.05045, 0.3833, 0.05045, 0.4197, 0.08029, 0.7968, 0.4854, 0.75, 0.49, 0.75, 0.49, 0.7968, 0.4854, 0.5504, 0.3833, 0.5283, 0.3418, 0.5283, 0.3418, 0.5504, 0.3833, 0.5938, 1.0, 0.5938, 0.5, 0.5938, 0.5, 0.5938, 1.0, 0.25, 0.49, 0.2968, 0.4854, 0.2968, 0.4854, 0.25, 0.49, 0.02827, 0.3418, 0.05045, 0.3833, 0.05045, 0.3833, 0.02827, 0.3418, 0.5625, 0.5, 0.5625, 1.0, 0.5625, 1.0, 0.5625, 0.5, 0.0, 0.5, 0.0, 1.0, 0.0, 1.0, 0.0, 0.5, 0.1562, 1.0, 0.1562, 0.5, 0.1562, 0.5, 0.1562, 1.0, 0.7968, 0.01461, 0.8418, 0.02827, 0.8418, 0.02827, 0.7968, 0.01461, 0.9688, 1.0, 0.9688, 0.5, 0.9688, 0.5, 0.9688, 1.0, 0.125, 0.5, 0.125, 1.0, 0.125, 1.0, 0.125, 0.5, 0.3418, 0.02827, 0.2968, 0.01461, 0.2968, 0.01461, 0.3418, 0.02827, 0.9375, 0.5, 0.9375, 1.0, 0.9375, 1.0, 0.9375, 0.5, 0.6167, 0.4496, 0.5803, 0.4197, 0.5803, 0.4197, 0.6167, 0.4496, 0.5312, 1.0, 0.5312, 0.5, 0.5312, 0.5, 0.5312, 1.0, 0.8833, 0.4496, 0.8418, 0.4717, 0.8418, 0.4717, 0.8833, 0.4496, 0.08029, 0.4197, 0.1167, 0.4496, 0.1167, 0.4496, 0.08029, 0.4197, 0.5, 0.5, 0.5, 1.0, 0.5, 1.0, 0.5, 0.5, 0.3418, 0.4717, 0.3833, 0.4496, 0.3833, 0.4496, 0.3418, 0.4717, 0.09375, 1.0, 0.09375, 0.5, 0.09375, 0.5, 0.09375, 1.0, 0.7032, 0.01461, 0.75, 0.01, 0.75, 0.01, 0.7032, 0.01461, 0.9062, 1.0, 0.9062, 0.5, 0.9062, 0.5, 0.9062, 1.0, 0.0625, 0.5, 0.0625, 1.0, 0.0625, 1.0, 0.0625, 0.5, 0.25, 0.01, 0.2032, 0.01461, 0.2032, 0.01461, 0.25, 0.01, 0.875, 0.5, 0.875, 1.0, 0.875, 1.0, 0.875, 0.5, 0.7032, 0.4854, 0.6582, 0.4717, 0.6582, 0.4717, 0.7032, 0.4854, 0.4688, 1.0, 0.4688, 0.5, 0.4688, 0.5, 0.4688, 1.0, 0.9496, 0.3833, 0.9197, 0.4197, 0.9197, 0.4197, 0.9496, 0.3833, 0.1582, 0.4717, 0.2032, 0.4854, 0.2032, 0.4854, 0.1582, 0.4717, 0.1562, 1.0, 0.1562, 0.5, 0.1562, 0.5, 0.1562, 1.0, 0.0, 0.5, 0.0, 1.0, 0.0, 1.0, 0.0, 0.5, 0.5625, 0.5, 0.5625, 1.0, 0.5625, 1.0, 0.5625, 0.5, 0.7032, 0.4854, 0.6582, 0.4717, 0.6582, 0.4717, 0.7032, 0.4854, 0.5312, 1.0, 0.5312, 1.0, 0.5312, 1.0, 0.5312, 1.0, 0.5938, 1.0, 0.5938, 0.5, 0.5938, 0.5, 0.5938, 1.0, 0.9496, 0.3833, 0.9197, 0.4197, 0.9197, 0.4197, 0.9496, 0.3833, 0.125, 0.5, 0.125, 0.5, 0.125, 0.5, 0.125, 0.5, 0.4688, 1.0, 0.5, 1.0, 0.5, 1.0, 0.4688, 1.0, 0.1875, 0.5, 0.1875, 1.0, 0.1875, 1.0, 0.1875, 0.5, 0.125, 1.0, 0.125, 1.0, 0.125, 1.0, 0.125, 1.0, 0.2188, 1.0, 0.2188, 0.5, 0.2188, 0.5, 0.2188, 1.0, 0.625, 0.5, 0.625, 1.0, 0.625, 1.0, 0.625, 0.5, 0.5, 0.5, 0.4688, 0.5, 0.4688, 0.5, 0.5, 0.5, 0.6562, 1.0, 0.6562, 0.5, 0.6562, 0.5, 0.6562, 1.0, 0.08029, 0.4197, 0.1167, 0.4496, 0.1167, 0.4496, 0.08029, 0.4197, 0.7812, 1.0, 0.7812, 0.5, 0.7812, 0.5, 0.7812, 1.0, 0.08029, 0.08029, 0.05045, 0.1167, 0.05045, 0.1167, 0.08029, 0.08029, 0.75, 0.5, 0.75, 1.0, 0.75, 1.0, 0.75, 0.5, 0.3438, 1.0, 0.3438, 0.5, 0.3438, 0.5, 0.3438, 1.0, 0.9854, 0.2032, 0.99, 0.25, 0.99, 0.25, 0.9854, 0.2032, 0.3125, 0.5, 0.3125, 1.0, 0.3125, 1.0, 0.3125, 0.5, 0.49, 0.25, 0.4854, 0.2032, 0.4854, 0.2032, 0.49, 0.25, 0.5146, 0.2032, 0.5283, 0.1582, 0.5283, 0.1582, 0.5146, 0.2032, 0.7188, 1.0, 0.7188, 0.5, 0.7188, 0.5, 0.7188, 1.0, 0.02827, 0.1582, 0.01461, 0.2032, 0.01461, 0.2032, 0.02827, 0.1582, 0.6875, 0.5, 0.6875, 1.0, 0.6875, 1.0, 0.6875, 0.5, 0.2812, 1.0, 0.2812, 0.5, 0.2812, 0.5, 0.2812, 1.0, 0.9496, 0.1167, 0.9717, 0.1582, 0.9717, 0.1582, 0.9496, 0.1167, 0.25, 0.5, 0.25, 1.0, 0.25, 1.0, 0.25, 0.5, 0.4717, 0.1582, 0.4496, 0.1167, 0.4496, 0.1167, 0.4717, 0.1582, 0.5146, 0.2968, 0.51, 0.25, 0.51, 0.25, 0.5146, 0.2968, 0.6562, 1.0, 0.6562, 0.5, 0.6562, 0.5, 0.6562, 1.0, 0.01, 0.25, 0.01461, 0.2968, 0.01461, 0.2968, 0.01, 0.25, 0.625, 0.5, 0.625, 1.0, 0.625, 1.0, 0.625, 0.5, 0.2188, 1.0, 0.2188, 0.5, 0.2188, 0.5, 0.2188, 1.0, 0.8833, 0.05045, 0.9197, 0.08029, 0.9197, 0.08029, 0.8833, 0.05045, 0.1875, 0.5, 0.1875, 1.0, 0.1875, 1.0, 0.1875, 0.5, 0.4197, 0.08029, 0.3833, 0.05045, 0.3833, 0.05045, 0.4197, 0.08029, 0.7968, 0.4854, 0.75, 0.49, 0.75, 0.49, 0.7968, 0.4854, 0.5504, 0.3833, 0.5283, 0.3418, 0.5283, 0.3418, 0.5504, 0.3833, 0.5938, 1.0, 0.5938, 0.5, 0.5938, 0.5, 0.5938, 1.0, 0.25, 0.49, 0.2968, 0.4854, 0.2968, 0.4854, 0.25, 0.49, 0.02827, 0.3418, 0.05045, 0.3833, 0.05045, 0.3833, 0.02827, 0.3418, 0.5625, 0.5, 0.5625, 1.0, 0.5625, 1.0, 0.5625, 0.5, 0.0, 0.5, 0.0, 1.0, 0.0, 1.0, 0.0, 0.5, 0.1562, 1.0, 0.1562, 0.5, 0.1562, 0.5, 0.1562, 1.0, 0.7968, 0.01461, 0.8418, 0.02827, 0.8418, 0.02827, 0.7968, 0.01461, 0.9688, 1.0, 0.9688, 0.5, 0.9688, 0.5, 0.9688, 1.0, 0.125, 0.5, 0.125, 1.0, 0.125, 1.0, 0.125, 0.5, 0.3418, 0.02827, 0.2968, 0.01461, 0.2968, 0.01461, 0.3418, 0.02827, 0.9375, 0.5, 0.9375, 1.0, 0.9375, 1.0, 0.9375, 0.5, 0.6167, 0.4496, 0.5803, 0.4197, 0.5803, 0.4197, 0.6167, 0.4496, 0.5312, 1.0, 0.5312, 0.5, 0.5312, 0.5, 0.5312, 1.0, 0.8833, 0.4496, 0.8418, 0.4717, 0.8418, 0.4717, 0.8833, 0.4496, 0.08029, 0.4197, 0.1167, 0.4496, 0.1167, 0.4496, 0.08029, 0.4197, 0.5, 0.5, 0.5, 1.0, 0.5, 1.0, 0.5, 0.5, 0.3418, 0.4717, 0.3833, 0.4496, 0.3833, 0.4496, 0.3418, 0.4717, 0.09375, 1.0, 0.09375, 0.5, 0.09375, 0.5, 0.09375, 1.0, 0.7032, 0.01461, 0.75, 0.01, 0.75, 0.01, 0.7032, 0.01461, 0.9062, 1.0, 0.9062, 0.5, 0.9062, 0.5, 0.9062, 1.0, 0.0625, 0.5, 0.0625, 1.0, 0.0625, 1.0, 0.0625, 0.5, 0.25, 0.01, 0.2032, 0.01461, 0.2032, 0.01461, 0.25, 0.01, 0.875, 0.5, 0.875, 1.0, 0.875, 1.0, 0.875, 0.5, 1.0, 0.5, 1.0, 1.0, 0.9688, 1.0, 0.9688, 0.5, 0.9375, 0.5, 0.9375, 1.0, 0.9062, 1.0, 0.9062, 0.5, 0.875, 0.5, 0.875, 1.0, 0.8438, 1.0, 0.8438, 0.5, 0.8125, 0.5, 0.8125, 1.0, 0.7812, 1.0, 0.7812, 0.5, 0.75, 0.5, 0.75, 1.0, 0.7188, 1.0, 0.7188, 0.5, 0.6875, 0.5, 0.6875, 1.0, 0.6562, 1.0, 0.6562, 0.5, 0.625, 0.5, 0.625, 1.0, 0.5938, 1.0, 0.5938, 0.5, 0.5625, 0.5, 0.5625, 1.0, 0.5312, 1.0, 0.5312, 0.5, 0.5, 0.5, 0.5, 1.0, 0.4688, 1.0, 0.4688, 0.5, 0.4375, 0.5, 0.4375, 1.0, 0.4062, 1.0, 0.4062, 0.5, 0.375, 0.5, 0.375, 1.0, 0.3438, 1.0, 0.3438, 0.5, 0.3125, 0.5, 0.3125, 1.0, 0.2812, 1.0, 0.2812, 0.5, 0.25, 0.5, 0.25, 1.0, 0.2188, 1.0, 0.2188, 0.5, 0.1875, 0.5, 0.1875, 1.0, 0.1562, 1.0, 0.1562, 0.5, 0.125, 0.5, 0.125, 1.0, 0.09375, 1.0, 0.09375, 0.5, 0.0625, 0.5, 0.0625, 1.0, 0.03125, 1.0, 0.03125, 0.5, 0.5312, 0.5, 0.5312, 0.5, 0.5312, 0.5, 0.5312, 0.5, 0.9688, 1.0, 0.9688, 0.5, 0.9688, 0.5, 0.9688, 1.0, 0.125, 0.5, 0.125, 1.0, 0.125, 1.0, 0.125, 0.5, 0.3418, 0.4717, 0.3833, 0.4496, 0.3833, 0.4496, 0.3418, 0.4717, 0.9375, 0.5, 0.9375, 1.0, 0.9375, 1.0, 0.9375, 0.5, 0.6167, 0.4496, 0.5803, 0.4197, 0.5803, 0.4197, 0.6167, 0.4496, 0.5312, 1.0, 0.5312, 0.5, 0.5312, 0.5, 0.5312, 1.0, 0.5625, 0.5, 0.5625, 0.5, 0.5625, 0.5, 0.5625, 0.5, 0.8833, 0.4496, 0.8418, 0.4717, 0.8418, 0.4717, 0.8833, 0.4496, 0.5, 0.5, 0.5, 1.0, 0.5, 1.0, 0.5, 0.5, 0.5625, 1.0, 0.5625, 1.0, 0.5625, 1.0, 0.5625, 1.0, 0.09375, 1.0, 0.09375, 0.5, 0.09375, 0.5, 0.09375, 1.0, 0.5312, 1.0, 0.5625, 1.0, 0.5625, 1.0, 0.5312, 1.0, 0.9062, 1.0, 0.9062, 0.5, 0.9062, 0.5, 0.9062, 1.0, 0.0625, 0.5, 0.0625, 1.0, 0.0625, 1.0, 0.0625, 0.5, 0.1562, 1.0, 0.1562, 1.0, 0.1562, 1.0, 0.1562, 1.0, 0.875, 0.5, 0.875, 1.0, 0.875, 1.0, 0.875, 0.5, 0.5625, 0.5, 0.5312, 0.5, 0.5312, 0.5, 0.5625, 0.5, 0.4688, 1.0, 0.4688, 0.5, 0.4688, 0.5, 0.4688, 1.0, 0.02827, 0.3418, 0.05045, 0.3833, 0.05045, 0.3833, 0.02827, 0.3418, 0.0, 1.0, 0.0, 1.0, 0.0, 1.0, 0.0, 1.0, 0.4375, 0.5, 0.4375, 1.0, 0.4375, 1.0, 0.4375, 0.5, 0.5504, 0.3833, 0.5283, 0.3418, 0.5283, 0.3418, 0.5504, 0.3833, 0.03125, 1.0, 0.03125, 0.5, 0.03125, 0.5, 0.03125, 1.0, 0.9688, 1.0, 0.9688, 1.0, 0.9688, 1.0, 0.9688, 1.0, 0.8438, 1.0, 0.8438, 0.5, 0.8438, 0.5, 0.8438, 1.0, 0.25, 0.49, 0.2968, 0.4854, 0.2968, 0.4854, 0.25, 0.49, 0.8125, 0.5, 0.8125, 1.0, 0.8125, 1.0, 0.8125, 0.5, 0.4062, 1.0, 0.4062, 0.5, 0.4062, 0.5, 0.4062, 1.0, 0.1562, 0.5, 0.1562, 0.5, 0.1562, 0.5, 0.1562, 0.5, 0.375, 0.5, 0.375, 1.0, 0.375, 1.0, 0.375, 0.5, 0.7968, 0.4854, 0.75, 0.49, 0.75, 0.49, 0.7968, 0.4854, 0.5938, 1.0, 0.625, 1.0, 0.625, 1.0, 0.5938, 1.0, 0.7812, 1.0, 0.7812, 0.5, 0.7812, 0.5, 0.7812, 1.0, 0.9688, 0.5, 0.9688, 0.5, 0.9688, 0.5, 0.9688, 0.5, 0.75, 0.5, 0.75, 1.0, 0.75, 1.0, 0.75, 0.5, 0.3438, 1.0, 0.3438, 0.5, 0.3438, 0.5, 0.3438, 1.0, 0.625, 0.5, 0.5938, 0.5, 0.5938, 0.5, 0.625, 0.5, 0.3125, 0.5, 0.3125, 1.0, 0.3125, 1.0, 0.3125, 0.5, 0.01, 0.25, 0.01461, 0.2968, 0.01461, 0.2968, 0.01, 0.25, 0.0, 0.5, 0.0, 0.5, 0.0, 0.5, 0.0, 0.5, 0.7188, 1.0, 0.7188, 0.5, 0.7188, 0.5, 0.7188, 1.0, 0.6875, 0.5, 0.6875, 0.5, 0.6875, 0.5, 0.6875, 0.5, 0.6875, 0.5, 0.6875, 1.0, 0.6875, 1.0, 0.6875, 0.5, 0.2812, 1.0, 0.2812, 0.5, 0.2812, 0.5, 0.2812, 1.0, 0.5146, 0.2968, 0.51, 0.25, 0.51, 0.25, 0.5146, 0.2968, 0.25, 0.5, 0.25, 1.0, 0.25, 1.0, 0.25, 0.5, 0.5938, 1.0, 0.5938, 1.0, 0.5938, 1.0, 0.5938, 1.0, 0.3418, 0.4717, 0.3833, 0.4496, 0.3833, 0.4496, 0.3418, 0.4717, 0.3125, 0.5, 0.2812, 0.5, 0.2812, 0.5, 0.3125, 0.5, 0.4375, 1.0, 0.4375, 1.0, 0.4375, 1.0, 0.4375, 1.0, 0.8833, 0.4496, 0.8418, 0.4717, 0.8418, 0.4717, 0.8833, 0.4496, 0.3438, 1.0, 0.375, 1.0, 0.375, 1.0, 0.3438, 1.0, 0.03125, 1.0, 0.03125, 1.0, 0.03125, 1.0, 0.03125, 1.0, 0.25, 0.49, 0.2968, 0.4854, 0.2968, 0.4854, 0.25, 0.49, 0.375, 0.5, 0.3438, 0.5, 0.3438, 0.5, 0.375, 0.5, 0.8438, 0.5, 0.8438, 0.5, 0.8438, 0.5, 0.8438, 0.5, 0.7968, 0.4854, 0.75, 0.49, 0.75, 0.49, 0.7968, 0.4854, 0.4062, 1.0, 0.4375, 1.0, 0.4375, 1.0, 0.4062, 1.0, 0.03125, 0.5, 0.03125, 0.5, 0.03125, 0.5, 0.03125, 0.5, 0.4375, 0.5, 0.4062, 0.5, 0.4062, 0.5, 0.4375, 0.5, 0.875, 0.5, 0.875, 0.5, 0.875, 0.5, 0.875, 0.5, 0.4688, 1.0, 0.5, 1.0, 0.5, 1.0, 0.4688, 1.0, 0.875, 1.0, 0.875, 1.0, 0.875, 1.0, 0.875, 1.0, 0.5, 0.5, 0.4688, 0.5, 0.4688, 0.5, 0.5, 0.5, 0.4688, 1.0, 0.4688, 1.0, 0.4688, 1.0, 0.4688, 1.0, 0.5312, 1.0, 0.5625, 1.0, 0.5625, 1.0, 0.5312, 1.0, 0.0625, 0.5, 0.0625, 0.5, 0.0625, 0.5, 0.0625, 0.5, 0.5625, 0.5, 0.5312, 0.5, 0.5312, 0.5, 0.5625, 0.5, 0.0625, 1.0, 0.0625, 1.0, 0.0625, 1.0, 0.0625, 1.0, 0.5938, 1.0, 0.625, 1.0, 0.625, 1.0, 0.5938, 1.0, 0.4688, 0.5, 0.4688, 0.5, 0.4688, 0.5, 0.4688, 0.5, 0.625, 0.5, 0.5938, 0.5, 0.5938, 0.5, 0.625, 0.5, 0.9062, 1.0, 0.9062, 1.0, 0.9062, 1.0, 0.9062, 1.0, 0.6562, 1.0, 0.6875, 1.0, 0.6875, 1.0, 0.6562, 1.0, 0.5, 0.5, 0.5, 0.5, 0.5, 0.5, 0.5, 0.5, 0.6875, 0.5, 0.6562, 0.5, 0.6562, 0.5, 0.6875, 0.5, 0.5, 1.0, 0.5, 1.0, 0.5, 1.0, 0.5, 1.0, 0.7188, 1.0, 0.75, 1.0, 0.75, 1.0, 0.7188, 1.0, 0.09375, 1.0, 0.09375, 1.0, 0.09375, 1.0, 0.09375, 1.0, 0.4197, 0.4197, 0.4496, 0.3833, 0.4496, 0.3833, 0.4197, 0.4197, 0.9375, 1.0, 0.9375, 1.0, 0.9375, 1.0, 0.9375, 1.0, 0.1582, 0.4717, 0.2032, 0.4854, 0.2032, 0.4854, 0.1582, 0.4717, 0.4375, 0.5, 0.4062, 0.5, 0.4062, 0.5, 0.4375, 0.5, 0.9375, 0.5, 0.9375, 0.5, 0.9375, 0.5, 0.9375, 0.5, 0.4062, 1.0, 0.4375, 1.0, 0.4375, 1.0, 0.4062, 1.0, 0.09375, 0.5, 0.09375, 0.5, 0.09375, 0.5, 0.09375, 0.5, 0.9854, 0.2968, 0.9717, 0.3418, 0.9717, 0.3418, 0.9854, 0.2968, 0.9062, 0.5, 0.9062, 0.5, 0.9062, 0.5, 0.9062, 0.5, 0.4717, 0.3418, 0.4854, 0.2968, 0.4854, 0.2968, 0.4717, 0.3418, 0.09375, 1.0, 0.09375, 1.0, 0.09375, 1.0, 0.09375, 1.0, 0.375, 0.5, 0.3438, 0.5, 0.3438, 0.5, 0.375, 0.5, 0.5, 1.0, 0.5, 1.0, 0.5, 1.0, 0.5, 1.0, 0.3438, 1.0, 0.375, 1.0, 0.375, 1.0, 0.3438, 1.0, 0.5, 0.5, 0.5, 0.5, 0.5, 0.5, 0.5, 0.5, 0.9854, 0.2032, 0.99, 0.25, 0.99, 0.25, 0.9854, 0.2032, 0.9062, 1.0, 0.9062, 1.0, 0.9062, 1.0, 0.9062, 1.0, 0.49, 0.25, 0.4854, 0.2032, 0.4854, 0.2032, 0.49, 0.25, 0.4688, 0.5, 0.4688, 0.5, 0.4688, 0.5, 0.4688, 0.5, 0.3125, 0.5, 0.2812, 0.5, 0.2812, 0.5, 0.3125, 0.5, 0.0625, 1.0, 0.0625, 1.0, 0.0625, 1.0, 0.0625, 1.0, 0.2812, 1.0, 0.3125, 1.0, 0.3125, 1.0, 0.2812, 1.0, 0.0625, 0.5, 0.0625, 0.5, 0.0625, 0.5, 0.0625, 0.5, 0.9496, 0.1167, 0.9717, 0.1582, 0.9717, 0.1582, 0.9496, 0.1167, 0.4688, 1.0, 0.4688, 1.0, 0.4688, 1.0, 0.4688, 1.0, 0.4717, 0.1582, 0.4496, 0.1167, 0.4496, 0.1167, 0.4717, 0.1582, 0.875, 1.0, 0.875, 1.0, 0.875, 1.0, 0.875, 1.0, 0.25, 0.5, 0.2188, 0.5, 0.2188, 0.5, 0.25, 0.5, 0.875, 0.5, 0.875, 0.5, 0.875, 0.5, 0.875, 0.5, 0.2188, 1.0, 0.25, 1.0, 0.25, 1.0, 0.2188, 1.0, 0.03125, 0.5, 0.03125, 0.5, 0.03125, 0.5, 0.03125, 0.5, 0.8833, 0.05045, 0.9197, 0.08029, 0.9197, 0.08029, 0.8833, 0.05045, 1.0, 0.5, 0.9688, 0.5, 0.9688, 0.5, 1.0, 0.5, 0.8438, 0.5, 0.8438, 0.5, 0.8438, 0.5, 0.8438, 0.5, 0.4197, 0.08029, 0.3833, 0.05045, 0.3833, 0.05045, 0.4197, 0.08029, 0.9688, 1.0, 1.0, 1.0, 1.0, 1.0, 0.9688, 1.0, 0.03125, 1.0, 0.03125, 1.0, 0.03125, 1.0, 0.03125, 1.0, 0.1875, 0.5, 0.1562, 0.5, 0.1562, 0.5, 0.1875, 0.5, 0.4375, 1.0, 0.4375, 1.0, 0.4375, 1.0, 0.4375, 1.0, 0.1562, 1.0, 0.1875, 1.0, 0.1875, 1.0, 0.1562, 1.0, 0.4375, 0.5, 0.4375, 0.5, 0.4375, 0.5, 0.4375, 0.5, 0.7968, 0.01461, 0.8418, 0.02827, 0.8418, 0.02827, 0.7968, 0.01461, 0.8438, 1.0, 0.8438, 1.0, 0.8438, 1.0, 0.8438, 1.0, 0.3418, 0.02827, 0.2968, 0.01461, 0.2968, 0.01461, 0.3418, 0.02827, 0.9375, 0.5, 0.9062, 0.5, 0.9062, 0.5, 0.9375, 0.5, 0.4062, 0.5, 0.4062, 0.5, 0.4062, 0.5, 0.4062, 0.5, 0.125, 0.5, 0.09375, 0.5, 0.09375, 0.5, 0.125, 0.5, 0.9062, 1.0, 0.9375, 1.0, 0.9375, 1.0, 0.9062, 1.0, 0.4062, 1.0, 0.4062, 1.0, 0.4062, 1.0, 0.4062, 1.0, 0.09375, 1.0, 0.125, 1.0, 0.125, 1.0, 0.09375, 1.0, 0.8125, 1.0, 0.8125, 1.0, 0.8125, 1.0, 0.8125, 1.0, 0.7032, 0.01461, 0.75, 0.01, 0.75, 0.01, 0.7032, 0.01461, 0.8125, 0.5, 0.8125, 0.5, 0.8125, 0.5, 0.8125, 0.5, 0.25, 0.01, 0.2032, 0.01461, 0.2032, 0.01461, 0.25, 0.01, 0.875, 0.5, 0.8438, 0.5, 0.8438, 0.5, 0.875, 0.5, 0.7812, 0.5, 0.7812, 0.5, 0.7812, 0.5, 0.7812, 0.5, 0.0625, 0.5, 0.03125, 0.5, 0.03125, 0.5, 0.0625, 0.5, 0.8438, 1.0, 0.875, 1.0, 0.875, 1.0, 0.8438, 1.0, 0.375, 1.0, 0.375, 1.0, 0.375, 1.0, 0.375, 1.0, 0.03125, 1.0, 0.0625, 1.0, 0.0625, 1.0, 0.03125, 1.0, 0.375, 0.5, 0.375, 0.5, 0.375, 0.5, 0.375, 0.5, 0.6167, 0.05045, 0.6582, 0.02827, 0.6582, 0.02827, 0.6167, 0.05045, 0.7812, 1.0, 0.7812, 1.0, 0.7812, 1.0, 0.7812, 1.0, 0.25, 0.5, 0.25, 0.5, 0.25, 0.5, 0.25, 0.5, 0.1582, 0.02827, 0.1167, 0.05045, 0.1167, 0.05045, 0.1582, 0.02827, 0.8125, 0.5, 0.7812, 0.5, 0.7812, 0.5, 0.8125, 0.5, 0.3438, 0.5, 0.3438, 0.5, 0.3438, 0.5, 0.3438, 0.5, 0.2188, 0.5, 0.2188, 0.5, 0.2188, 0.5, 0.2188, 0.5, 0.7812, 1.0, 0.8125, 1.0, 0.8125, 1.0, 0.7812, 1.0, 0.3438, 1.0, 0.3438, 1.0, 0.3438, 1.0, 0.3438, 1.0, 0.6562, 0.5, 0.6562, 0.5, 0.6562, 0.5, 0.6562, 0.5, 0.75, 1.0, 0.75, 1.0, 0.75, 1.0, 0.75, 1.0, 0.6562, 1.0, 0.6562, 1.0, 0.6562, 1.0, 0.6562, 1.0, 0.5504, 0.1167, 0.5803, 0.08029, 0.5803, 0.08029, 0.5504, 0.1167, 0.75, 0.5, 0.75, 0.5, 0.75, 0.5, 0.75, 0.5, 0.2188, 1.0, 0.2188, 1.0, 0.2188, 1.0, 0.2188, 1.0, 0.08029, 0.08029, 0.05045, 0.1167, 0.05045, 0.1167, 0.08029, 0.08029, 0.75, 0.5, 0.7188, 0.5, 0.7188, 0.5, 0.75, 0.5, 0.7188, 0.5, 0.7188, 0.5, 0.7188, 0.5, 0.7188, 0.5, 0.25, 1.0, 0.25, 1.0, 0.25, 1.0, 0.25, 1.0, 0.7188, 1.0, 0.75, 1.0, 0.75, 1.0, 0.7188, 1.0, 0.3125, 1.0, 0.3125, 1.0, 0.3125, 1.0, 0.3125, 1.0, 0.625, 1.0, 0.625, 1.0, 0.625, 1.0, 0.625, 1.0, 0.3125, 0.5, 0.3125, 0.5, 0.3125, 0.5, 0.3125, 0.5, 0.625, 0.5, 0.625, 0.5, 0.625, 0.5, 0.625, 0.5, 0.5146, 0.2032, 0.5283, 0.1582, 0.5283, 0.1582, 0.5146, 0.2032, 0.7188, 1.0, 0.7188, 1.0, 0.7188, 1.0, 0.7188, 1.0, 0.5938, 0.5, 0.5938, 0.5, 0.5938, 0.5, 0.5938, 0.5, 0.02827, 0.1582, 0.01461, 0.2032, 0.01461, 0.2032, 0.02827, 0.1582, 0.6875, 0.5, 0.6562, 0.5, 0.6562, 0.5, 0.6875, 0.5, 0.2812, 0.5, 0.2812, 0.5, 0.2812, 0.5, 0.2812, 0.5, 0.1875, 1.0, 0.1875, 1.0, 0.1875, 1.0, 0.1875, 1.0, 0.6562, 1.0, 0.6875, 1.0, 0.6875, 1.0, 0.6562, 1.0, 0.2812, 1.0, 0.2812, 1.0, 0.2812, 1.0, 0.2812, 1.0, 0.1875, 0.5, 0.1875, 0.5, 0.1875, 0.5, 0.1875, 0.5, 0.6875, 1.0, 0.6875, 1.0, 0.6875, 1.0, 0.6875, 1.0, 0.02827, 0.3418, 0.05045, 0.3833, 0.05045, 0.3833, 0.02827, 0.3418, 0.25, 0.49, 0.2968, 0.4854, 0.2968, 0.4854, 0.25, 0.49, 0.5504, 0.3833, 0.5283, 0.3418, 0.5283, 0.3418, 0.5504, 0.3833, 0.7968, 0.4854, 0.75, 0.49, 0.75, 0.49, 0.7968, 0.4854, 0.4197, 0.08029, 0.3833, 0.05045, 0.3833, 0.05045, 0.4197, 0.08029, 0.01, 0.25, 0.01461, 0.2968, 0.01461, 0.2968, 0.01, 0.25, 0.5146, 0.2968, 0.51, 0.25, 0.51, 0.25, 0.5146, 0.2968, 0.7968, 0.01461, 0.8418, 0.02827, 0.8418, 0.02827, 0.7968, 0.01461, 0.3418, 0.02827, 0.2968, 0.01461, 0.2968, 0.01461, 0.3418, 0.02827, 0.6167, 0.4496, 0.5803, 0.4197, 0.5803, 0.4197, 0.6167, 0.4496, 0.8833, 0.4496, 0.8418, 0.4717, 0.8418, 0.4717, 0.8833, 0.4496, 0.08029, 0.4197, 0.1167, 0.4496, 0.1167, 0.4496, 0.08029, 0.4197, 0.3418, 0.4717, 0.3833, 0.4496, 0.3833, 0.4496, 0.3418, 0.4717, 0.7032, 0.01461, 0.75, 0.01, 0.75, 0.01, 0.7032, 0.01461, 0.25, 0.01, 0.2032, 0.01461, 0.2032, 0.01461, 0.25, 0.01, 0.7032, 0.4854, 0.6582, 0.4717, 0.6582, 0.4717, 0.7032, 0.4854, 0.9496, 0.3833, 0.9197, 0.4197, 0.9197, 0.4197, 0.9496, 0.3833, 0.1582, 0.4717, 0.2032, 0.4854, 0.2032, 0.4854, 0.1582, 0.4717, 0.4197, 0.4197, 0.4496, 0.3833, 0.4496, 0.3833, 0.4197, 0.4197, 0.6167, 0.05045, 0.6582, 0.02827, 0.6582, 0.02827, 0.6167, 0.05045, 0.1582, 0.02827, 0.1167, 0.05045, 0.1167, 0.05045, 0.1582, 0.02827, 0.9854, 0.2968, 0.9717, 0.3418, 0.9717, 0.3418, 0.9854, 0.2968, 0.4717, 0.3418, 0.4854, 0.2968, 0.4854, 0.2968, 0.4717, 0.3418, 0.5504, 0.1167, 0.5803, 0.08029, 0.5803, 0.08029, 0.5504, 0.1167, 0.08029, 0.08029, 0.05045, 0.1167, 0.05045, 0.1167, 0.08029, 0.08029, 0.9854, 0.2032, 0.99, 0.25, 0.99, 0.25, 0.9854, 0.2032, 0.49, 0.25, 0.4854, 0.2032, 0.4854, 0.2032, 0.49, 0.25, 0.5146, 0.2032, 0.5283, 0.1582, 0.5283, 0.1582, 0.5146, 0.2032, 0.02827, 0.1582, 0.01461, 0.2032, 0.01461, 0.2032, 0.02827, 0.1582, 0.9496, 0.1167, 0.9717, 0.1582, 0.9717, 0.1582, 0.9496, 0.1167, 0.4717, 0.1582, 0.4496, 0.1167, 0.4496, 0.1167, 0.4717, 0.1582, 0.4375, 0.5, 0.4375, 0.5, 0.4375, 0.5, 0.4375, 0.5, 0.2812, 1.0, 0.3125, 1.0, 0.3125, 1.0, 0.2812, 1.0, 0.9496, 0.3833, 0.9197, 0.4197, 0.9197, 0.4197, 0.9496, 0.3833, 0.8438, 1.0, 0.8438, 1.0, 0.8438, 1.0, 0.8438, 1.0, 0.25, 0.5, 0.2188, 0.5, 0.2188, 0.5, 0.25, 0.5, 0.4197, 0.4197, 0.4496, 0.3833, 0.4496, 0.3833, 0.4197, 0.4197, 0.4062, 0.5, 0.4062, 0.5, 0.4062, 0.5, 0.4062, 0.5, 0.2188, 1.0, 0.25, 1.0, 0.25, 1.0, 0.2188, 1.0, 0.9854, 0.2968, 0.9717, 0.3418, 0.9717, 0.3418, 0.9854, 0.2968, 0.4062, 1.0, 0.4062, 1.0, 0.4062, 1.0, 0.4062, 1.0, 0.1875, 0.5, 0.1562, 0.5, 0.1562, 0.5, 0.1875, 0.5, 0.4717, 0.3418, 0.4854, 0.2968, 0.4854, 0.2968, 0.4717, 0.3418, 0.8125, 1.0, 0.8125, 1.0, 0.8125, 1.0, 0.8125, 1.0, 0.1562, 1.0, 0.1875, 1.0, 0.1875, 1.0, 0.1562, 1.0, 0.9854, 0.2032, 0.99, 0.25, 0.99, 0.25, 0.9854, 0.2032, 0.8125, 0.5, 0.8125, 0.5, 0.8125, 0.5, 0.8125, 0.5, 0.125, 0.5, 0.09375, 0.5, 0.09375, 0.5, 0.125, 0.5, 0.49, 0.25, 0.4854, 0.2032, 0.4854, 0.2032, 0.49, 0.25, 0.7812, 0.5, 0.7812, 0.5, 0.7812, 0.5, 0.7812, 0.5, 0.09375, 1.0, 0.125, 1.0, 0.125, 1.0, 0.09375, 1.0, 0.9496, 0.1167, 0.9717, 0.1582, 0.9717, 0.1582, 0.9496, 0.1167, 0.375, 1.0, 0.375, 1.0, 0.375, 1.0, 0.375, 1.0, 0.0625, 0.5, 0.03125, 0.5, 0.03125, 0.5, 0.0625, 0.5, 0.4717, 0.1582, 0.4496, 0.1167, 0.4496, 0.1167, 0.4717, 0.1582, 0.375, 0.5, 0.375, 0.5, 0.375, 0.5, 0.375, 0.5, 0.03125, 1.0, 0.0625, 1.0, 0.0625, 1.0, 0.03125, 1.0, 0.8833, 0.05045, 0.9197, 0.08029, 0.9197, 0.08029, 0.8833, 0.05045, 0.7812, 1.0, 0.7812, 1.0, 0.7812, 1.0, 0.7812, 1.0, 0.25, 0.5, 0.25, 0.5, 0.25, 0.5, 0.25, 0.5, 0.4197, 0.08029, 0.3833, 0.05045, 0.3833, 0.05045, 0.4197, 0.08029, 0.3438, 0.5, 0.3438, 0.5, 0.3438, 0.5, 0.3438, 0.5, 0.2188, 0.5, 0.2188, 0.5, 0.2188, 0.5, 0.2188, 0.5, 0.7968, 0.01461, 0.8418, 0.02827, 0.8418, 0.02827, 0.7968, 0.01461, 0.3438, 1.0, 0.3438, 1.0, 0.3438, 1.0, 0.3438, 1.0, 0.6562, 0.5, 0.6562, 0.5, 0.6562, 0.5, 0.6562, 0.5, 0.3418, 0.02827, 0.2968, 0.01461, 0.2968, 0.01461, 0.3418, 0.02827, 0.75, 1.0, 0.75, 1.0, 0.75, 1.0, 0.75, 1.0, 0.6562, 1.0, 0.6562, 1.0, 0.6562, 1.0, 0.6562, 1.0, 0.7032, 0.01461, 0.75, 0.01, 0.75, 0.01, 0.7032, 0.01461, 0.75, 0.5, 0.75, 0.5, 0.75, 0.5, 0.75, 0.5, 0.2188, 1.0, 0.2188, 1.0, 0.2188, 1.0, 0.2188, 1.0, 0.25, 0.01, 0.2032, 0.01461, 0.2032, 0.01461, 0.25, 0.01, 0.7188, 0.5, 0.7188, 0.5, 0.7188, 0.5, 0.7188, 0.5, 0.25, 1.0, 0.25, 1.0, 0.25, 1.0, 0.25, 1.0, 0.6167, 0.05045, 0.6582, 0.02827, 0.6582, 0.02827, 0.6167, 0.05045, 0.3125, 1.0, 0.3125, 1.0, 0.3125, 1.0, 0.3125, 1.0, 0.625, 1.0, 0.625, 1.0, 0.625, 1.0, 0.625, 1.0, 0.1582, 0.02827, 0.1167, 0.05045, 0.1167, 0.05045, 0.1582, 0.02827, 0.3125, 0.5, 0.3125, 0.5, 0.3125, 0.5, 0.3125, 0.5, 0.625, 0.5, 0.625, 0.5, 0.625, 0.5, 0.625, 0.5, 0.5504, 0.1167, 0.5803, 0.08029, 0.5803, 0.08029, 0.5504, 0.1167, 0.7188, 1.0, 0.7188, 1.0, 0.7188, 1.0, 0.7188, 1.0, 0.5938, 0.5, 0.5938, 0.5, 0.5938, 0.5, 0.5938, 0.5, 0.08029, 0.08029, 0.05045, 0.1167, 0.05045, 0.1167, 0.08029, 0.08029, 0.2812, 0.5, 0.2812, 0.5, 0.2812, 0.5, 0.2812, 0.5, 0.1875, 1.0, 0.1875, 1.0, 0.1875, 1.0, 0.1875, 1.0, 0.5146, 0.2032, 0.5283, 0.1582, 0.5283, 0.1582, 0.5146, 0.2032, 0.2812, 1.0, 0.2812, 1.0, 0.2812, 1.0, 0.2812, 1.0, 0.1875, 0.5, 0.1875, 0.5, 0.1875, 0.5, 0.1875, 0.5, 0.02827, 0.1582, 0.01461, 0.2032, 0.01461, 0.2032, 0.02827, 0.1582, 0.6875, 1.0, 0.6875, 1.0, 0.6875, 1.0, 0.6875, 1.0, 0.5938, 1.0, 0.5938, 1.0, 0.5938, 1.0, 0.5938, 1.0, 0.5146, 0.2968, 0.51, 0.25, 0.51, 0.25, 0.5146, 0.2968, 0.6875, 0.5, 0.6875, 0.5, 0.6875, 0.5, 0.6875, 0.5, 0.0, 0.5, 0.0, 0.5, 0.0, 0.5, 0.0, 0.5, 0.01, 0.25, 0.01461, 0.2968, 0.01461, 0.2968, 0.01, 0.25, 0.9688, 0.5, 0.9688, 0.5, 0.9688, 0.5, 0.9688, 0.5, 0.5504, 0.3833, 0.5283, 0.3418, 0.5283, 0.3418, 0.5504, 0.3833, 0.1562, 0.5, 0.1562, 0.5, 0.1562, 0.5, 0.1562, 0.5, 0.02827, 0.3418, 0.05045, 0.3833, 0.05045, 0.3833, 0.02827, 0.3418, 0.9688, 1.0, 0.9688, 1.0, 0.9688, 1.0, 0.9688, 1.0, 0.6167, 0.4496, 0.5803, 0.4197, 0.5803, 0.4197, 0.6167, 0.4496, 0.0, 1.0, 0.0, 1.0, 0.0, 1.0, 0.0, 1.0, 0.08029, 0.4197, 0.1167, 0.4496, 0.1167, 0.4496, 0.08029, 0.4197, 0.1562, 1.0, 0.1562, 1.0, 0.1562, 1.0, 0.1562, 1.0, 0.7032, 0.4854, 0.6582, 0.4717, 0.6582, 0.4717, 0.7032, 0.4854, 0.5625, 1.0, 0.5625, 1.0, 0.5625, 1.0, 0.5625, 1.0, 0.1582, 0.4717, 0.2032, 0.4854, 0.2032, 0.4854, 0.1582, 0.4717, 0.5625, 0.5, 0.5625, 0.5, 0.5625, 0.5, 0.5625, 0.5, 1.0, 0.5, 0.9688, 0.5, 0.9688, 0.5, 1.0, 0.5, 0.5312, 0.5, 0.5312, 0.5, 0.5312, 0.5, 0.5312, 0.5, 0.9688, 1.0, 1.0, 1.0, 1.0, 1.0, 0.9688, 1.0, 0.125, 1.0, 0.125, 1.0, 0.125, 1.0, 0.125, 1.0, 0.9375, 0.5, 0.9062, 0.5, 0.9062, 0.5, 0.9375, 0.5, 0.125, 0.5, 0.125, 0.5, 0.125, 0.5, 0.125, 0.5, 0.9062, 1.0, 0.9375, 1.0, 0.9375, 1.0, 0.9062, 1.0, 0.5312, 1.0, 0.5312, 1.0, 0.5312, 1.0, 0.5312, 1.0, 0.875, 0.5, 0.8438, 0.5, 0.8438, 0.5, 0.875, 0.5, 0.9375, 1.0, 0.9375, 1.0, 0.9375, 1.0, 0.9375, 1.0, 0.8438, 1.0, 0.875, 1.0, 0.875, 1.0, 0.8438, 1.0, 0.9375, 0.5, 0.9375, 0.5, 0.9375, 0.5, 0.9375, 0.5, 0.8125, 0.5, 0.7812, 0.5, 0.7812, 0.5, 0.8125, 0.5, 0.09375, 0.5, 0.09375, 0.5, 0.09375, 0.5, 0.09375, 0.5, 0.7812, 1.0, 0.8125, 1.0, 0.8125, 1.0, 0.7812, 1.0, 0.9062, 0.5, 0.9062, 0.5, 0.9062, 0.5, 0.9062, 0.5, 0.75, 0.5, 0.7188, 0.5, 0.7188, 0.5, 0.75, 0.5, 0.5, 1.0, 0.5312, 1.0, 0.5312, 1.0, 0.5, 1.0, 0.4496, 0.1167, 0.4717, 0.1582, 0.4717, 0.1582, 0.4496, 0.1167, 0.375, 1.0, 0.4062, 1.0, 0.4062, 1.0, 0.375, 1.0, 0.1167, 0.4496, 0.08029, 0.4197, 0.08029, 0.4197, 0.1167, 0.4496, 0.4854, 0.2968, 0.4717, 0.3418, 0.4717, 0.3418, 0.4854, 0.2968, 0.5, 1.0, 0.5312, 1.0, 0.5312, 1.0, 0.5, 1.0, 0.01461, 0.2968, 0.01, 0.25, 0.01, 0.25, 0.01461, 0.2968, 0.3833, 0.4496, 0.3418, 0.4717, 0.3418, 0.4717, 0.3833, 0.4496, 0.625, 1.0, 0.6562, 1.0, 0.6562, 1.0, 0.625, 1.0, 0.05045, 0.1167, 0.08029, 0.08029, 0.08029, 0.08029, 0.05045, 0.1167, 0.0625, 1.0, 0.09375, 1.0, 0.09375, 1.0, 0.0625, 1.0, 0.75, 1.0, 0.7812, 1.0, 0.7812, 1.0, 0.75, 1.0, 0.2032, 0.01461, 0.25, 0.01, 0.25, 0.01, 0.2032, 0.01461, 0.1875, 1.0, 0.2188, 1.0, 0.2188, 1.0, 0.1875, 1.0, 0.875, 1.0, 0.9062, 1.0, 0.9062, 1.0, 0.875, 1.0, 0.3833, 0.05045, 0.4197, 0.08029, 0.4197, 0.08029, 0.3833, 0.05045, 0.3125, 1.0, 0.3438, 1.0, 0.3438, 1.0, 0.3125, 1.0, 0.2032, 0.4854, 0.1582, 0.4717, 0.1582, 0.4717, 0.2032, 0.4854, 0.4854, 0.2032, 0.49, 0.25, 0.49, 0.25, 0.4854, 0.2032, 0.4375, 1.0, 0.4688, 1.0, 0.4688, 1.0, 0.4375, 1.0, 0.05045, 0.3833, 0.02827, 0.3418, 0.02827, 0.3418, 0.05045, 0.3833, 0.4496, 0.3833, 0.4197, 0.4197, 0.4197, 0.4197, 0.4496, 0.3833, 0.5625, 1.0, 0.5938, 1.0, 0.5938, 1.0, 0.5625, 1.0, 0.01461, 0.2032, 0.02827, 0.1582, 0.02827, 0.1582, 0.01461, 0.2032, 0.2968, 0.4854, 0.25, 0.49, 0.25, 0.49, 0.2968, 0.4854, 0.0, 1.0, 0.03125, 1.0, 0.03125, 1.0, 0.0, 1.0, 0.6875, 1.0, 0.7188, 1.0, 0.7188, 1.0, 0.6875, 1.0, 0.1167, 0.05045, 0.1582, 0.02827, 0.1582, 0.02827, 0.1167, 0.05045, 0.125, 1.0, 0.1562, 1.0, 0.1562, 1.0, 0.125, 1.0, 0.8125, 1.0, 0.8438, 1.0, 0.8438, 1.0, 0.8125, 1.0, 0.2968, 0.01461, 0.3418, 0.02827, 0.3418, 0.02827, 0.2968, 0.01461, 0.25, 1.0, 0.2812, 1.0, 0.2812, 1.0, 0.25, 1.0, 0.1167, 0.05045, 0.1582, 0.02827, 0.1582, 0.02827, 0.1167, 0.05045, 0.3833, 0.4496, 0.3418, 0.4717, 0.3418, 0.4717, 0.3833, 0.4496, 0.0625, 1.0, 0.09375, 1.0, 0.09375, 1.0, 0.0625, 1.0, 0.2032, 0.01461, 0.25, 0.01, 0.25, 0.01, 0.2032, 0.01461, 0.875, 1.0, 0.9062, 1.0, 0.9062, 1.0, 0.875, 1.0, 0.2032, 0.4854, 0.1582, 0.4717, 0.1582, 0.4717, 0.2032, 0.4854, 0.4375, 1.0, 0.4688, 1.0, 0.4688, 1.0, 0.4375, 1.0, 0.4496, 0.3833, 0.4197, 0.4197, 0.4197, 0.4197, 0.4496, 0.3833, 0.0, 1.0, 0.03125, 1.0, 0.03125, 1.0, 0.0, 1.0, 0.1167, 0.05045, 0.1582, 0.02827, 0.1582, 0.02827, 0.1167, 0.05045, 0.8125, 1.0, 0.8438, 1.0, 0.8438, 1.0, 0.8125, 1.0, 0.375, 1.0, 0.4062, 1.0, 0.4062, 1.0, 0.375, 1.0, 0.4854, 0.2968, 0.4717, 0.3418, 0.4717, 0.3418, 0.4854, 0.2968, 0.05045, 0.1167, 0.08029, 0.08029, 0.08029, 0.08029, 0.05045, 0.1167, 0.75, 1.0, 0.7812, 1.0, 0.7812, 1.0, 0.75, 1.0, 0.3125, 1.0, 0.3438, 1.0, 0.3438, 1.0, 0.3125, 1.0, 0.4854, 0.2032, 0.49, 0.25, 0.49, 0.25, 0.4854, 0.2032, 0.01461, 0.2032, 0.02827, 0.1582, 0.02827, 0.1582, 0.01461, 0.2032, 0.6875, 1.0, 0.7188, 1.0, 0.7188, 1.0, 0.6875, 1.0, 0.25, 1.0, 0.2812, 1.0, 0.2812, 1.0, 0.25, 1.0, 0.4496, 0.1167, 0.4717, 0.1582, 0.4717, 0.1582, 0.4496, 0.1167, 0.01461, 0.2968, 0.01, 0.25, 0.01, 0.25, 0.01461, 0.2968, 0.625, 1.0, 0.6562, 1.0, 0.6562, 1.0, 0.625, 1.0, 0.1875, 1.0, 0.2188, 1.0, 0.2188, 1.0, 0.1875, 1.0, 0.3833, 0.05045, 0.4197, 0.08029, 0.4197, 0.08029, 0.3833, 0.05045, 0.05045, 0.3833, 0.02827, 0.3418, 0.02827, 0.3418, 0.05045, 0.3833, 0.5625, 1.0, 0.5938, 1.0, 0.5938, 1.0, 0.5625, 1.0, 0.2968, 0.4854, 0.25, 0.49, 0.25, 0.49, 0.2968, 0.4854, 0.125, 1.0, 0.1562, 1.0, 0.1562, 1.0, 0.125, 1.0, 0.2968, 0.01461, 0.3418, 0.02827, 0.3418, 0.02827, 0.2968, 0.01461, 0.9375, 1.0, 0.9688, 1.0, 0.9688, 1.0, 0.9375, 1.0, 0.1167, 0.4496, 0.08029, 0.4197, 0.08029, 0.4197, 0.1167, 0.4496, 0.2968, 0.4854, 0.25, 0.49, 0.2032, 0.4854, 0.1582, 0.4717, 0.1167, 0.4496, 0.08029, 0.4197, 0.05045, 0.3833, 0.02827, 0.3418, 0.01461, 0.2968, 0.01, 0.25, 0.01461, 0.2032, 0.02827, 0.1582, 0.05045, 0.1167, 0.08029, 0.08029, 0.1167, 0.05045, 0.1582, 0.02827, 0.2032, 0.01461, 0.25, 0.01, 0.2968, 0.01461, 0.3418, 0.02827, 0.3833, 0.05045, 0.4197, 0.08029, 0.4496, 0.1167, 0.4717, 0.1582, 0.4854, 0.2032, 0.49, 0.25, 0.4854, 0.2968, 0.4717, 0.3418, 0.4496, 0.3833, 0.4197, 0.4197, 0.3833, 0.4496, 0.3418, 0.4717, 0.8125, 1.0, 0.8438, 1.0, 0.8438, 1.0, 0.8125, 1.0, 0.375, 1.0, 0.4062, 1.0, 0.4062, 1.0, 0.375, 1.0, 0.4854, 0.2968, 0.4717, 0.3418, 0.4717, 0.3418, 0.4854, 0.2968, 0.05045, 0.1167, 0.08029, 0.08029, 0.08029, 0.08029, 0.05045, 0.1167, 0.75, 1.0, 0.7812, 1.0, 0.7812, 1.0, 0.75, 1.0, 0.3125, 1.0, 0.3438, 1.0, 0.3438, 1.0, 0.3125, 1.0, 0.4854, 0.2032, 0.49, 0.25, 0.49, 0.25, 0.4854, 0.2032, 0.01461, 0.2032, 0.02827, 0.1582, 0.02827, 0.1582, 0.01461, 0.2032, 0.6875, 1.0, 0.7188, 1.0, 0.7188, 1.0, 0.6875, 1.0, 0.25, 1.0, 0.2812, 1.0, 0.2812, 1.0, 0.25, 1.0, 0.4496, 0.1167, 0.4717, 0.1582, 0.4717, 0.1582, 0.4496, 0.1167, 0.01461, 0.2968, 0.01, 0.25, 0.01, 0.25, 0.01461, 0.2968, 0.625, 1.0, 0.6562, 1.0, 0.6562, 1.0, 0.625, 1.0, 0.1875, 1.0, 0.2188, 1.0, 0.2188, 1.0, 0.1875, 1.0, 0.3833, 0.05045, 0.4197, 0.08029, 0.4197, 0.08029, 0.3833, 0.05045, 0.05045, 0.3833, 0.02827, 0.3418, 0.02827, 0.3418, 0.05045, 0.3833, 0.5625, 1.0, 0.5938, 1.0, 0.5938, 1.0, 0.5625, 1.0, 0.2968, 0.4854, 0.25, 0.49, 0.25, 0.49, 0.2968, 0.4854, 0.125, 1.0, 0.1562, 1.0, 0.1562, 1.0, 0.125, 1.0, 0.2968, 0.01461, 0.3418, 0.02827, 0.3418, 0.02827, 0.2968, 0.01461, 0.9375, 1.0, 0.9688, 1.0, 0.9688, 1.0, 0.9375, 1.0, 0.1167, 0.4496, 0.08029, 0.4197, 0.08029, 0.4197, 0.1167, 0.4496, 0.5, 1.0, 0.5312, 1.0, 0.5312, 1.0, 0.5, 1.0, 0.3833, 0.4496, 0.3418, 0.4717, 0.3418, 0.4717, 0.3833, 0.4496, 0.0625, 1.0, 0.09375, 1.0, 0.09375, 1.0, 0.0625, 1.0, 0.2032, 0.01461, 0.25, 0.01, 0.25, 0.01, 0.2032, 0.01461, 0.875, 1.0, 0.9062, 1.0, 0.9062, 1.0, 0.875, 1.0, 0.2032, 0.4854, 0.1582, 0.4717, 0.1582, 0.4717, 0.2032, 0.4854, 0.4375, 1.0, 0.4688, 1.0, 0.4688, 1.0, 0.4375, 1.0, 0.4496, 0.3833, 0.4197, 0.4197, 0.4197, 0.4197, 0.4496, 0.3833, 0.0, 1.0, 0.03125, 1.0, 0.03125, 1.0, 0.0, 1.0])
me_cylinder.update()

# ---- objects
ob_light = bpy.data.objects.new('Light', light_light)
ob_camera = bpy.data.objects.new('Camera', cam_camera)
ob_cylinder = bpy.data.objects.new('Cylinder', me_cylinder)

# ---- transforms, parenting, visibility, modifiers, constraints
ob_light.location = (4.076, 1.005, 5.904)
ob_light.rotation_euler = (0.6503, 0.05522, 1.866)
ob_light.lock_rotations_4d = False
ob_light.empty_display_type = 'ARROWS'
ob_light.color = (0.0, 0.0, 0.0, 0.0)
ob_light.lineart.crease_threshold = 0.0
ob_camera.location = (7.359, -6.926, 4.958)
ob_camera.rotation_euler = (1.109, 0.0, 0.8149)
ob_camera.lock_rotations_4d = False
ob_camera.empty_display_type = 'ARROWS'
ob_camera.color = (0.0, 0.0, 0.0, 0.0)
ob_camera.display_type = 'WIRE'
ob_camera.lineart.crease_threshold = 0.0
ob_cylinder.location = (0.0, 0.0, 0.0)
_m = ob_cylinder.modifiers.new('Subdivision', 'SUBSURF')
_m.levels = 6

# ---- collection membership
col_collection.objects.link(ob_light)
col_collection.objects.link(ob_camera)
col_collection.objects.link(ob_cylinder)

# ---- scene / render settings (as saved in the file)
scene.camera = ob_camera
scene.frame_start = 1; scene.frame_end = 250; scene.frame_set(1)
scene.render.engine = 'BLENDER_EEVEE_NEXT'
bpy.context.view_layer.update()
